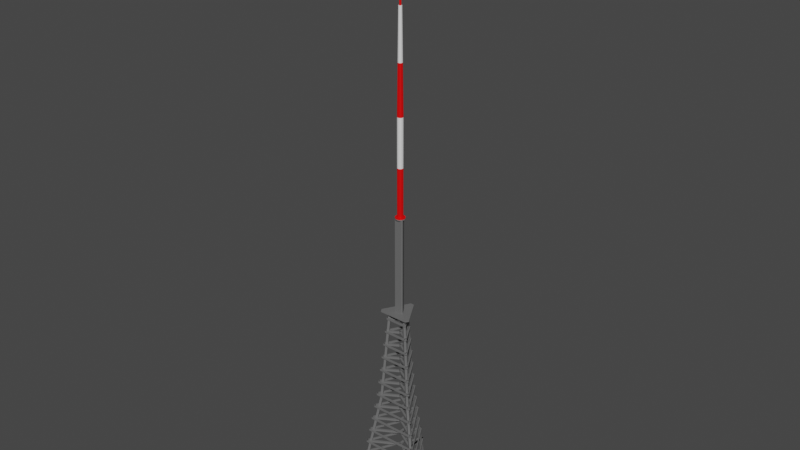 # Source: old_Sender_Valzeina.blend  (saved by Blender 2.81.16; exported with 4.5.12 LTS)
import bpy
from mathutils import Matrix  # noqa: F401  (used for matrix-valued properties, if any)

bpy.ops.wm.read_factory_settings(use_empty=True)
scene = bpy.context.scene
scene.name = 'Scene'

# ---- collections
col_collection = bpy.data.collections.new('Collection'); scene.collection.children.link(col_collection)

# ---- materials (node trees are filled in below, after node groups)
mat_grey = bpy.data.materials.new('grey')
mat_grey.use_transparent_shadow = False
mat_red = bpy.data.materials.new('red')
mat_red.use_transparent_shadow = False
mat_white = bpy.data.materials.new('white')
mat_white.use_transparent_shadow = False

# ---- material node trees
mat_grey.use_nodes = True; mat_grey.node_tree.nodes.clear()
_N = mat_grey.node_tree.nodes; _L = mat_grey.node_tree.links
n0 = _N.new('ShaderNodeOutputMaterial'); n0.name = 'Material Output'; n0.location = (300, 300)
n1 = _N.new('ShaderNodeBsdfPrincipled'); n1.name = 'Principled BSDF'; n1.location = (10, 300)
n1.distribution = 'GGX'
n1.subsurface_method = 'BURLEY'
n1.inputs[0].default_value = (0.1789, 0.1789, 0.1789, 1.0)
n1.inputs[1].default_value = 0.2
n1.inputs[3].default_value = 1.45
n1.inputs[27].default_value = (0.0, 0.0, 0.0, 1.0)
n1.inputs[28].default_value = 1.0
_L.new(n1.outputs[0], n0.inputs[0])
n0.is_active_output = True
mat_red.use_nodes = True; mat_red.node_tree.nodes.clear()
_N = mat_red.node_tree.nodes; _L = mat_red.node_tree.links
n0 = _N.new('ShaderNodeOutputMaterial'); n0.name = 'Material Output'; n0.location = (300, 300)
n1 = _N.new('ShaderNodeBsdfPrincipled'); n1.name = 'Principled BSDF'; n1.location = (10, 300)
n1.distribution = 'GGX'
n1.subsurface_method = 'BURLEY'
n1.inputs[0].default_value = (1.0, 0.0, 0.0, 1.0)
n1.inputs[1].default_value = 0.2
n1.inputs[3].default_value = 1.45
n1.inputs[27].default_value = (0.0, 0.0, 0.0, 1.0)
n1.inputs[28].default_value = 1.0
n2 = _N.new('ShaderNodeBevel'); n2.name = 'Bevel'; n2.location = (-180, -80)
_L.new(n1.outputs[0], n0.inputs[0])
_L.new(n2.outputs[0], n1.inputs[5])
n0.is_active_output = True
mat_white.use_nodes = True; mat_white.node_tree.nodes.clear()
_N = mat_white.node_tree.nodes; _L = mat_white.node_tree.links
n0 = _N.new('ShaderNodeOutputMaterial'); n0.name = 'Material Output'; n0.location = (300, 300)
n1 = _N.new('ShaderNodeBsdfPrincipled'); n1.name = 'Principled BSDF'; n1.location = (10, 300)
n1.distribution = 'GGX'
n1.subsurface_method = 'BURLEY'
n1.inputs[0].default_value = (1.0, 1.0, 1.0, 1.0)
n1.inputs[1].default_value = 0.2
n1.inputs[3].default_value = 1.45
n1.inputs[27].default_value = (0.0, 0.0, 0.0, 1.0)
n1.inputs[28].default_value = 1.0
n2 = _N.new('ShaderNodeBevel'); n2.name = 'Bevel'; n2.location = (-180, -100)
_L.new(n1.outputs[0], n0.inputs[0])
_L.new(n2.outputs[0], n1.inputs[5])
n0.is_active_output = True

# ---- world
world_world = bpy.data.worlds.new('World'); scene.world = world_world
world_world.use_nodes = True; world_world.node_tree.nodes.clear()
_N = world_world.node_tree.nodes; _L = world_world.node_tree.links
n0 = _N.new('ShaderNodeOutputWorld'); n0.name = 'World Output'; n0.location = (300, 300)
n1 = _N.new('ShaderNodeBackground'); n1.name = 'Background'; n1.location = (10, 300)
n1.inputs[0].default_value = (0.05088, 0.05088, 0.05088, 1.0)
_L.new(n1.outputs[0], n0.inputs[0])
n0.is_active_output = True
world_world.color = (0.05088, 0.05088, 0.05088)
world_world.use_sun_shadow = False
world_world.sun_shadow_jitter_overblur = 0.0

# ---- meshes
me_cube = bpy.data.meshes.new('Cube')
me_cube.from_pydata([(6.9, -3.75, -0.5), (6.9, -3.75, 0.5), (6.9, 3.75, -0.5), (6.9, 3.75, 0.5), (8.9, -3.75, -0.5), (8.9, -3.75, 0.5), (8.9, 3.75, -0.5), (8.9, 3.75, 0.5)], [], [(0, 1, 3, 2), (2, 3, 7, 6), (6, 7, 5, 4), (4, 5, 1, 0), (2, 6, 4, 0), (7, 3, 1, 5)])
_uv = me_cube.uv_layers.new(name='UVMap')
_uv.uv.foreach_set('vector', [0.375, 0.0, 0.625, 0.0, 0.625, 0.25, 0.375, 0.25, 0.375, 0.25, 0.625, 0.25, 0.625, 0.5, 0.375, 0.5, 0.375, 0.5, 0.625, 0.5, 0.625, 0.75, 0.375, 0.75, 0.375, 0.75, 0.625, 0.75, 0.625, 1.0, 0.375, 1.0, 0.125, 0.5, 0.375, 0.5, 0.375, 0.75, 0.125, 0.75, 0.625, 0.5, 0.875, 0.5, 0.875, 0.75, 0.625, 0.75])
me_cube.materials.append(mat_grey)
me_cube.use_remesh_fix_poles = True
me_cube.use_remesh_preserve_attributes = False
me_cube.use_mirror_vertex_groups = False
me_cube.update()
me_cube_001 = bpy.data.meshes.new('Cube.001')
me_cube_001.from_pydata([(6.9, -3.75, -0.5), (6.9, -3.75, 0.5), (6.9, 3.75, -0.5), (6.9, 3.75, 0.5), (8.9, -3.75, -0.5), (8.9, -3.75, 0.5), (8.9, 3.75, -0.5), (8.9, 3.75, 0.5)], [], [(0, 1, 3, 2), (2, 3, 7, 6), (6, 7, 5, 4), (4, 5, 1, 0), (2, 6, 4, 0), (7, 3, 1, 5)])
_uv = me_cube_001.uv_layers.new(name='UVMap')
_uv.uv.foreach_set('vector', [0.375, 0.0, 0.625, 0.0, 0.625, 0.25, 0.375, 0.25, 0.375, 0.25, 0.625, 0.25, 0.625, 0.5, 0.375, 0.5, 0.375, 0.5, 0.625, 0.5, 0.625, 0.75, 0.375, 0.75, 0.375, 0.75, 0.625, 0.75, 0.625, 1.0, 0.375, 1.0, 0.125, 0.5, 0.375, 0.5, 0.375, 0.75, 0.125, 0.75, 0.625, 0.5, 0.875, 0.5, 0.875, 0.75, 0.625, 0.75])
me_cube_001.materials.append(mat_grey)
me_cube_001.use_remesh_fix_poles = True
me_cube_001.use_remesh_preserve_attributes = False
me_cube_001.use_mirror_vertex_groups = False
me_cube_001.update()
me_cube_002 = bpy.data.meshes.new('Cube.002')
me_cube_002.from_pydata([(6.9, -3.75, -0.5), (6.9, -3.75, 0.5), (6.9, 3.75, -0.5), (6.9, 3.75, 0.5), (8.9, -3.75, -0.5), (8.9, -3.75, 0.5), (8.9, 3.75, -0.5), (8.9, 3.75, 0.5)], [], [(0, 1, 3, 2), (2, 3, 7, 6), (6, 7, 5, 4), (4, 5, 1, 0), (2, 6, 4, 0), (7, 3, 1, 5)])
_uv = me_cube_002.uv_layers.new(name='UVMap')
_uv.uv.foreach_set('vector', [0.375, 0.0, 0.625, 0.0, 0.625, 0.25, 0.375, 0.25, 0.375, 0.25, 0.625, 0.25, 0.625, 0.5, 0.375, 0.5, 0.375, 0.5, 0.625, 0.5, 0.625, 0.75, 0.375, 0.75, 0.375, 0.75, 0.625, 0.75, 0.625, 1.0, 0.375, 1.0, 0.125, 0.5, 0.375, 0.5, 0.375, 0.75, 0.125, 0.75, 0.625, 0.5, 0.875, 0.5, 0.875, 0.75, 0.625, 0.75])
me_cube_002.materials.append(mat_grey)
me_cube_002.use_remesh_fix_poles = True
me_cube_002.use_remesh_preserve_attributes = False
me_cube_002.use_mirror_vertex_groups = False
me_cube_002.update()
me_cylinder = bpy.data.meshes.new('Cylinder')
me_cylinder.from_pydata([(6.029e-07, 0.75, 363.7), (0.375, 0.6495, 363.7), (0.6495, 0.375, 363.7), (0.75, -1.239e-06, 363.7), (0.6495, -0.375, 363.7), (0.375, -0.6495, 363.7), (7.162e-07, -0.75, 363.7), (-0.375, -0.6495, 363.7), (-0.6495, -0.375, 363.7), (-0.75, -1.554e-06, 363.7), (-0.6495, 0.375, 363.7), (-0.375, 0.6495, 363.7), (6.029e-07, 0.75, 422.5), (0.375, 0.6495, 422.5), (0.6495, 0.375, 422.5), (0.75, -1.239e-06, 422.5), (0.6495, -0.375, 422.5), (0.375, -0.6495, 422.5), (7.162e-07, -0.75, 422.5), (-0.375, -0.6495, 422.5), (-0.6495, -0.375, 422.5), (-0.75, -1.554e-06, 422.5), (-0.6495, 0.375, 422.5), (-0.375, 0.6495, 422.5)], [], [(11, 23, 12, 0), (10, 22, 23, 11), (9, 21, 22, 10), (8, 20, 21, 9), (7, 19, 20, 8), (6, 18, 19, 7), (5, 17, 18, 6), (4, 16, 17, 5), (3, 15, 16, 4), (2, 14, 15, 3), (1, 13, 14, 2), (0, 12, 13, 1)])
_uv = me_cylinder.uv_layers.new(name='UVMap')
_uv.uv.foreach_set('vector', [0.08333, 0.5, 0.08333, 0.75, 7.451e-08, 0.75, 7.451e-08, 0.5, 0.1667, 0.5, 0.1667, 0.75, 0.08333, 0.75, 0.08333, 0.5, 0.25, 0.5, 0.25, 0.75, 0.1667, 0.75, 0.1667, 0.5, 0.3333, 0.5, 0.3333, 0.75, 0.25, 0.75, 0.25, 0.5, 0.4167, 0.5, 0.4167, 0.75, 0.3333, 0.75, 0.3333, 0.5, 0.5, 0.5, 0.5, 0.75, 0.4167, 0.75, 0.4167, 0.5, 0.5833, 0.5, 0.5833, 0.75, 0.5, 0.75, 0.5, 0.5, 0.6667, 0.5, 0.6667, 0.75, 0.5833, 0.75, 0.5833, 0.5, 0.75, 0.5, 0.75, 0.75, 0.6667, 0.75, 0.6667, 0.5, 0.8333, 0.5, 0.8333, 0.75, 0.75, 0.75, 0.75, 0.5, 0.9167, 0.5, 0.9167, 0.75, 0.8333, 0.75, 0.8333, 0.5, 1.0, 0.5, 1.0, 0.75, 0.9167, 0.75, 0.9167, 0.5])
me_cylinder.materials.append(mat_red)
me_cylinder.use_remesh_fix_poles = True
me_cylinder.use_remesh_preserve_attributes = False
me_cylinder.use_mirror_vertex_groups = False
me_cylinder.update()
me_cube_013 = bpy.data.meshes.new('Cube.013')
me_cube_013.from_pydata([(-1.25, 30.96, -0.1565), (-1.25, 30.96, 1.844), (-1.25, 32.96, -0.1565), (-1.25, 32.96, 1.844), (0.75, 30.96, -0.1565), (0.75, 30.96, 1.844), (0.75, 32.96, -0.1565), (0.75, 32.96, 1.844), (-1.25, 31.96, 1.844), (-0.25, 32.96, 1.844), (0.75, 31.96, 1.844), (-0.25, 30.96, 1.844), (-26.81, -16.65, 0.07088), (-12.03, 8.434, 1.951), (-28.5, -17.53, 0.08463), (-13.72, 7.554, 1.965), (-27.81, -14.95, 0.06278), (-13.03, 10.13, 1.943), (-29.5, -15.83, 0.07653), (-14.72, 9.251, 1.957), (-12.87, 7.994, 1.958), (-14.22, 8.402, 1.961), (-13.87, 9.691, 1.95), (-12.53, 9.283, 1.947), (28.06, -14.53, 0.06075), (13.28, 10.56, 1.941), (29.75, -15.41, 0.0745), (14.97, 9.675, 1.955), (27.06, -16.23, 0.06886), (12.28, 8.858, 1.949), (28.75, -17.11, 0.08261), (13.97, 7.978, 1.963), (14.12, 10.12, 1.948), (14.47, 8.827, 1.959), (13.12, 8.418, 1.956), (12.78, 9.707, 1.945)], [], [(0, 1, 8, 3, 2), (2, 3, 9, 7, 6), (6, 7, 10, 5, 4), (4, 5, 11, 1, 0), (2, 6, 4, 0), (12, 13, 20, 15, 14), (14, 15, 21, 19, 18), (18, 19, 22, 17, 16), (16, 17, 23, 13, 12), (14, 18, 16, 12), (24, 25, 32, 27, 26), (26, 27, 33, 31, 30), (30, 31, 34, 29, 28), (28, 29, 35, 25, 24), (26, 30, 28, 24)])
_uv = me_cube_013.uv_layers.new(name='UVMap')
_uv.uv.foreach_set('vector', [0.375, 0.0, 0.625, 0.0, 0.625, 0.125, 0.625, 0.25, 0.375, 0.25, 0.375, 0.25, 0.625, 0.25, 0.625, 0.375, 0.625, 0.5, 0.375, 0.5, 0.375, 0.5, 0.625, 0.5, 0.625, 0.625, 0.625, 0.75, 0.375, 0.75, 0.375, 0.75, 0.625, 0.75, 0.625, 0.875, 0.625, 1.0, 0.375, 1.0, 0.125, 0.5, 0.375, 0.5, 0.375, 0.75, 0.125, 0.75, 0.375, 0.0, 0.625, 0.0, 0.625, 0.125, 0.625, 0.25, 0.375, 0.25, 0.375, 0.25, 0.625, 0.25, 0.625, 0.375, 0.625, 0.5, 0.375, 0.5, 0.375, 0.5, 0.625, 0.5, 0.625, 0.625, 0.625, 0.75, 0.375, 0.75, 0.375, 0.75, 0.625, 0.75, 0.625, 0.875, 0.625, 1.0, 0.375, 1.0, 0.125, 0.5, 0.375, 0.5, 0.375, 0.75, 0.125, 0.75, 0.375, 0.0, 0.625, 0.0, 0.625, 0.125, 0.625, 0.25, 0.375, 0.25, 0.375, 0.25, 0.625, 0.25, 0.625, 0.375, 0.625, 0.5, 0.375, 0.5, 0.375, 0.5, 0.625, 0.5, 0.625, 0.625, 0.625, 0.75, 0.375, 0.75, 0.375, 0.75, 0.625, 0.75, 0.625, 0.875, 0.625, 1.0, 0.375, 1.0, 0.125, 0.5, 0.375, 0.5, 0.375, 0.75, 0.125, 0.75])
me_cube_013.materials.append(mat_grey)
me_cube_013.use_remesh_fix_poles = True
me_cube_013.use_remesh_preserve_attributes = False
me_cube_013.use_mirror_vertex_groups = False
me_cube_013.update()
me_cube_014 = bpy.data.meshes.new('Cube.014')
me_cube_014.from_pydata([(-1.25, 30.56, 1.847), (-1.0, 39.61, 3.794), (-1.25, 32.56, 1.847), (-1.0, 41.59, 3.787), (0.75, 30.56, 1.847), (1.0, 39.61, 3.794), (0.75, 32.56, 1.847), (1.0, 41.59, 3.787), (-1.0, 40.6, 3.791), (1.267e-06, 41.59, 3.787), (1.0, 40.6, 3.791), (1.267e-06, 39.61, 3.794), (1.267e-06, 40.6, 3.791), (-12.03, 8.003, 1.952), (-5.812, 28.03, 3.848), (-13.72, 7.12, 1.966), (-7.552, 27.06, 3.854), (-13.03, 9.702, 1.944), (-6.812, 29.73, 3.84), (-14.72, 8.819, 1.958), (-8.552, 28.76, 3.846), (-6.682, 27.55, 3.851), (-8.052, 27.91, 3.85), (-7.682, 29.25, 3.843), (-6.312, 28.88, 3.844), (-7.182, 28.4, 3.847), (13.28, 10.13, 1.942), (6.812, 29.73, 3.84), (14.97, 9.244, 1.956), (8.552, 28.76, 3.846), (12.28, 8.428, 1.95), (5.812, 28.03, 3.848), (13.97, 7.545, 1.964), (7.552, 27.06, 3.854), (7.682, 29.25, 3.843), (8.052, 27.91, 3.85), (6.682, 27.55, 3.851), (6.312, 28.88, 3.844), (7.182, 28.4, 3.847)], [], [(0, 1, 8, 3, 2), (2, 3, 9, 7, 6), (6, 7, 10, 5, 4), (4, 5, 11, 1, 0), (12, 8, 1, 11), (10, 12, 11, 5), (7, 9, 12, 10), (9, 3, 8, 12), (13, 14, 21, 16, 15), (15, 16, 22, 20, 19), (19, 20, 23, 18, 17), (17, 18, 24, 14, 13), (25, 21, 14, 24), (23, 25, 24, 18), (20, 22, 25, 23), (22, 16, 21, 25), (26, 27, 34, 29, 28), (28, 29, 35, 33, 32), (32, 33, 36, 31, 30), (30, 31, 37, 27, 26), (38, 34, 27, 37), (36, 38, 37, 31), (33, 35, 38, 36), (35, 29, 34, 38)])
_uv = me_cube_014.uv_layers.new(name='UVMap')
_uv.uv.foreach_set('vector', [0.375, 0.0, 0.625, 0.0, 0.625, 0.125, 0.625, 0.25, 0.375, 0.25, 0.375, 0.25, 0.625, 0.25, 0.625, 0.375, 0.625, 0.5, 0.375, 0.5, 0.375, 0.5, 0.625, 0.5, 0.625, 0.625, 0.625, 0.75, 0.375, 0.75, 0.375, 0.75, 0.625, 0.75, 0.625, 0.875, 0.625, 1.0, 0.375, 1.0, 0.75, 0.625, 0.875, 0.625, 0.875, 0.75, 0.75, 0.75, 0.625, 0.625, 0.75, 0.625, 0.75, 0.75, 0.625, 0.75, 0.625, 0.5, 0.75, 0.5, 0.75, 0.625, 0.625, 0.625, 0.75, 0.5, 0.875, 0.5, 0.875, 0.625, 0.75, 0.625, 0.375, 0.0, 0.625, 0.0, 0.625, 0.125, 0.625, 0.25, 0.375, 0.25, 0.375, 0.25, 0.625, 0.25, 0.625, 0.375, 0.625, 0.5, 0.375, 0.5, 0.375, 0.5, 0.625, 0.5, 0.625, 0.625, 0.625, 0.75, 0.375, 0.75, 0.375, 0.75, 0.625, 0.75, 0.625, 0.875, 0.625, 1.0, 0.375, 1.0, 0.75, 0.625, 0.875, 0.625, 0.875, 0.75, 0.75, 0.75, 0.625, 0.625, 0.75, 0.625, 0.75, 0.75, 0.625, 0.75, 0.625, 0.5, 0.75, 0.5, 0.75, 0.625, 0.625, 0.625, 0.75, 0.5, 0.875, 0.5, 0.875, 0.625, 0.75, 0.625, 0.375, 0.0, 0.625, 0.0, 0.625, 0.125, 0.625, 0.25, 0.375, 0.25, 0.375, 0.25, 0.625, 0.25, 0.625, 0.375, 0.625, 0.5, 0.375, 0.5, 0.375, 0.5, 0.625, 0.5, 0.625, 0.625, 0.625, 0.75, 0.375, 0.75, 0.375, 0.75, 0.625, 0.75, 0.625, 0.875, 0.625, 1.0, 0.375, 1.0, 0.75, 0.625, 0.875, 0.625, 0.875, 0.75, 0.75, 0.75, 0.625, 0.625, 0.75, 0.625, 0.75, 0.75, 0.625, 0.75, 0.625, 0.5, 0.75, 0.5, 0.75, 0.625, 0.625, 0.625, 0.75, 0.5, 0.875, 0.5, 0.875, 0.625, 0.75, 0.625])
me_cube_014.materials.append(mat_grey)
me_cube_014.use_remesh_fix_poles = True
me_cube_014.use_remesh_preserve_attributes = False
me_cube_014.use_mirror_vertex_groups = False
me_cube_014.update()
me_cube_016 = bpy.data.meshes.new('Cube.016')
me_cube_016.from_pydata([(-1.0, 0.0, 26.62), (-1.0, 0.0, 28.62), (-0.9739, 2.165, 26.62), (-0.9739, 2.165, 28.62), (1.0, 0.0, 26.62), (1.0, 0.0, 28.62), (1.026, 2.165, 26.62), (1.026, 2.165, 28.62), (0.5, 0.0502, 26.62), (0.5, 0.0502, 28.62), (32.84, -1.034, 26.62), (32.84, -1.034, 28.62), (-0.5, -0.0502, 26.62), (-0.5, -0.0502, 28.62), (31.84, -1.134, 26.62), (31.84, -1.134, 28.62), (0.5, -0.0502, 26.62), (0.5, -0.0502, 28.62), (-31.86, -1.132, 26.62), (-31.86, -1.132, 28.62), (-0.5, 0.0502, 26.62), (-0.5, 0.0502, 28.62), (-32.86, -1.031, 26.62), (-32.86, -1.031, 28.62), (-1.0, 0.0, 41.62), (-1.0, 0.0, 43.62), (-0.9739, 2.006, 41.62), (-0.9739, 2.006, 43.62), (1.0, 0.0, 41.62), (1.0, 0.0, 43.62), (1.026, 2.006, 41.62), (1.026, 2.006, 43.62), (0.5, -0.0502, 41.62), (0.5, -0.0502, 43.62), (-29.48, -1.052, 41.62), (-29.48, -1.052, 43.62), (-0.5, 0.0502, 41.62), (-0.5, 0.0502, 43.62), (-30.48, -0.9515, 41.62), (-30.48, -0.9515, 43.62), (-1.0, 0.0, 56.62), (-1.0, 0.0, 58.62), (-0.9739, 1.847, 56.62), (-0.9739, 1.847, 58.62), (1.0, 0.0, 56.62), (1.0, 0.0, 58.62), (1.026, 1.847, 56.62), (1.026, 1.847, 58.62), (0.5, -0.0502, 56.62), (0.5, -0.0502, 58.62), (-27.1, -0.9722, 56.62), (-27.1, -0.9722, 58.62), (-0.5, 0.0502, 56.62), (-0.5, 0.0502, 58.62), (-28.1, -0.8718, 56.62), (-28.1, -0.8718, 58.62), (-1.0, 0.0, 71.62), (-1.0, 0.0, 73.62), (-0.9739, 1.687, 71.62), (-0.9739, 1.687, 73.62), (1.0, 0.0, 71.62), (1.0, 0.0, 73.62), (1.026, 1.687, 71.62), (1.026, 1.687, 73.62), (0.5, -0.0502, 71.62), (0.5, -0.0502, 73.62), (-24.72, -0.8925, 71.62), (-24.72, -0.8925, 73.62), (-0.5, 0.0502, 71.62), (-0.5, 0.0502, 73.62), (-25.72, -0.792, 71.62), (-25.72, -0.792, 73.62), (-1.0, 0.0, 86.62), (-1.0, 0.0, 88.62), (-0.9739, 1.528, 86.62), (-0.9739, 1.528, 88.62), (1.0, 0.0, 86.62), (1.0, 0.0, 88.62), (1.026, 1.528, 86.62), (1.026, 1.528, 88.62), (0.5, -0.0502, 86.62), (0.5, -0.0502, 88.62), (-22.34, -0.8127, 86.62), (-22.34, -0.8127, 88.62), (-0.5, 0.0502, 86.62), (-0.5, 0.0502, 88.62), (-23.34, -0.7123, 86.62), (-23.34, -0.7123, 88.62), (-1.0, 0.0, 101.6), (-1.0, 0.0, 103.6), (-0.9739, 1.368, 101.6), (-0.9739, 1.368, 103.6), (1.0, 0.0, 101.6), (1.0, 0.0, 103.6), (1.026, 1.368, 101.6), (1.026, 1.368, 103.6), (0.5, -0.0502, 101.6), (0.5, -0.0502, 103.6), (-19.95, -0.733, 101.6), (-19.95, -0.733, 103.6), (-0.5, 0.0502, 101.6), (-0.5, 0.0502, 103.6), (-20.95, -0.6326, 101.6), (-20.95, -0.6326, 103.6), (0.5, 0.0502, 41.62), (0.5, 0.0502, 43.62), (30.45, -0.9541, 41.62), (30.45, -0.9541, 43.62), (-0.5, -0.0502, 41.62), (-0.5, -0.0502, 43.62), (29.45, -1.054, 41.62), (29.45, -1.054, 43.62), (0.5, 0.0502, 56.62), (0.5, 0.0502, 58.62), (28.07, -0.8744, 56.62), (28.07, -0.8744, 58.62), (-0.5, -0.0502, 56.62), (-0.5, -0.0502, 58.62), (27.07, -0.9748, 56.62), (27.07, -0.9748, 58.62), (0.5, 0.0502, 71.62), (0.5, 0.0502, 73.62), (25.69, -0.7947, 71.62), (25.69, -0.7947, 73.62), (-0.5, -0.0502, 71.62), (-0.5, -0.0502, 73.62), (24.69, -0.8951, 71.62), (24.69, -0.8951, 73.62), (0.5, 0.0502, 86.62), (0.5, 0.0502, 88.62), (23.31, -0.715, 86.62), (23.31, -0.715, 88.62), (-0.5, -0.0502, 86.62), (-0.5, -0.0502, 88.62), (22.31, -0.8154, 86.62), (22.31, -0.8154, 88.62), (0.5, 0.0502, 101.6), (0.5, 0.0502, 103.6), (20.93, -0.6352, 101.6), (20.93, -0.6352, 103.6), (-0.5, -0.0502, 101.6), (-0.5, -0.0502, 103.6), (19.93, -0.7357, 101.6), (19.93, -0.7357, 103.6), (-1.0, 0.0, 116.6), (-1.0, 0.0, 118.6), (-0.9739, 1.267, 116.6), (-0.9739, 1.267, 118.6), (1.0, 0.0, 116.6), (1.0, 0.0, 118.6), (1.026, 1.267, 116.6), (1.026, 1.267, 118.6), (0.5, -0.0502, 116.6), (0.5, -0.0502, 118.6), (-18.44, -0.6823, 116.6), (-18.44, -0.6823, 118.6), (-0.5, 0.0502, 116.6), (-0.5, 0.0502, 118.6), (-19.44, -0.5819, 116.6), (-19.44, -0.5819, 118.6), (-1.0, 0.0, 131.6), (-1.0, 0.0, 133.6), (-0.9739, 1.165, 131.6), (-0.9739, 1.165, 133.6), (1.0, 0.0, 131.6), (1.0, 0.0, 133.6), (1.026, 1.165, 131.6), (1.026, 1.165, 133.6), (0.5, -0.0502, 131.6), (0.5, -0.0502, 133.6), (-16.92, -0.6316, 131.6), (-16.92, -0.6316, 133.6), (-0.5, 0.0502, 131.6), (-0.5, 0.0502, 133.6), (-17.92, -0.5312, 131.6), (-17.92, -0.5312, 133.6), (-1.0, 0.0, 146.6), (-1.0, 0.0, 148.6), (-0.9739, 1.064, 146.6), (-0.9739, 1.064, 148.6), (1.0, 0.0, 146.6), (1.0, 0.0, 148.6), (1.026, 1.064, 146.6), (1.026, 1.064, 148.6), (0.5, -0.0502, 146.6), (0.5, -0.0502, 148.6), (-15.41, -0.5809, 146.6), (-15.41, -0.5809, 148.6), (-0.5, 0.0502, 146.6), (-0.5, 0.0502, 148.6), (-16.41, -0.4805, 146.6), (-16.41, -0.4805, 148.6), (-1.0, 0.0, 161.6), (-1.0, 0.0, 163.6), (-0.9739, 0.9625, 161.6), (-0.9739, 0.9625, 163.6), (1.0, 0.0, 161.6), (1.0, 0.0, 163.6), (1.026, 0.9625, 161.6), (1.026, 0.9625, 163.6), (0.5, -0.0502, 161.6), (0.5, -0.0502, 163.6), (-13.89, -0.5301, 161.6), (-13.89, -0.5301, 163.6), (-0.5, 0.0502, 161.6), (-0.5, 0.0502, 163.6), (-14.89, -0.4297, 161.6), (-14.89, -0.4297, 163.6), (-1.0, 0.0, 176.6), (-1.0, 0.0, 178.6), (-0.9739, 0.861, 176.6), (-0.9739, 0.861, 178.6), (1.0, 0.0, 176.6), (1.0, 0.0, 178.6), (1.026, 0.861, 176.6), (1.026, 0.861, 178.6), (0.5, -0.0502, 176.6), (0.5, -0.0502, 178.6), (-12.38, -0.4794, 176.6), (-12.38, -0.4794, 178.6), (-0.5, 0.0502, 176.6), (-0.5, 0.0502, 178.6), (-13.38, -0.379, 176.6), (-13.38, -0.379, 178.6), (-1.0, 0.0, 191.6), (-1.0, 0.0, 193.6), (-0.9739, 0.7596, 191.6), (-0.9739, 0.7596, 193.6), (1.0, 0.0, 191.6), (1.0, 0.0, 193.6), (1.026, 0.7596, 191.6), (1.026, 0.7596, 193.6), (0.5, -0.0502, 191.6), (0.5, -0.0502, 193.6), (-10.86, -0.4287, 191.6), (-10.86, -0.4287, 193.6), (-0.5, 0.0502, 191.6), (-0.5, 0.0502, 193.6), (-11.86, -0.3283, 191.6), (-11.86, -0.3283, 193.6), (0.5, 0.0502, 116.6), (0.5, 0.0502, 118.6), (19.41, -0.5845, 116.6), (19.41, -0.5845, 118.6), (-0.5, -0.0502, 116.6), (-0.5, -0.0502, 118.6), (18.41, -0.6849, 116.6), (18.41, -0.6849, 118.6), (0.5, 0.0502, 131.6), (0.5, 0.0502, 133.6), (17.9, -0.5338, 131.6), (17.9, -0.5338, 133.6), (-0.5, -0.0502, 131.6), (-0.5, -0.0502, 133.6), (16.9, -0.6342, 131.6), (16.9, -0.6342, 133.6), (0.5, 0.0502, 146.6), (0.5, 0.0502, 148.6), (16.38, -0.4831, 146.6), (16.38, -0.4831, 148.6), (-0.5, -0.0502, 146.6), (-0.5, -0.0502, 148.6), (15.38, -0.5835, 146.6), (15.38, -0.5835, 148.6), (0.5, 0.0502, 161.6), (0.5, 0.0502, 163.6), (14.87, -0.4323, 161.6), (14.87, -0.4323, 163.6), (-0.5, -0.0502, 161.6), (-0.5, -0.0502, 163.6), (13.87, -0.5328, 161.6), (13.87, -0.5328, 163.6), (0.5, 0.0502, 176.6), (0.5, 0.0502, 178.6), (13.35, -0.3816, 176.6), (13.35, -0.3816, 178.6), (-0.5, -0.0502, 176.6), (-0.5, -0.0502, 178.6), (12.35, -0.482, 176.6), (12.35, -0.482, 178.6), (0.5, 0.0502, 191.6), (0.5, 0.0502, 193.6), (11.83, -0.3309, 191.6), (11.83, -0.3309, 193.6), (-0.5, -0.0502, 191.6), (-0.5, -0.0502, 193.6), (10.83, -0.4313, 191.6), (10.83, -0.4313, 193.6)], [], [(0, 1, 3, 2), (2, 3, 7, 6), (6, 7, 5, 4), (4, 5, 1, 0), (2, 6, 4, 0), (7, 3, 1, 5), (8, 9, 11, 10), (10, 11, 15, 14), (14, 15, 13, 12), (12, 13, 9, 8), (10, 14, 12, 8), (15, 11, 9, 13), (16, 17, 19, 18), (18, 19, 23, 22), (22, 23, 21, 20), (20, 21, 17, 16), (18, 22, 20, 16), (23, 19, 17, 21), (24, 25, 27, 26), (26, 27, 31, 30), (30, 31, 29, 28), (28, 29, 25, 24), (26, 30, 28, 24), (31, 27, 25, 29), (32, 33, 35, 34), (34, 35, 39, 38), (38, 39, 37, 36), (36, 37, 33, 32), (34, 38, 36, 32), (39, 35, 33, 37), (40, 41, 43, 42), (42, 43, 47, 46), (46, 47, 45, 44), (44, 45, 41, 40), (42, 46, 44, 40), (47, 43, 41, 45), (48, 49, 51, 50), (50, 51, 55, 54), (54, 55, 53, 52), (52, 53, 49, 48), (50, 54, 52, 48), (55, 51, 49, 53), (56, 57, 59, 58), (58, 59, 63, 62), (62, 63, 61, 60), (60, 61, 57, 56), (58, 62, 60, 56), (63, 59, 57, 61), (64, 65, 67, 66), (66, 67, 71, 70), (70, 71, 69, 68), (68, 69, 65, 64), (66, 70, 68, 64), (71, 67, 65, 69), (72, 73, 75, 74), (74, 75, 79, 78), (78, 79, 77, 76), (76, 77, 73, 72), (74, 78, 76, 72), (79, 75, 73, 77), (80, 81, 83, 82), (82, 83, 87, 86), (86, 87, 85, 84), (84, 85, 81, 80), (82, 86, 84, 80), (87, 83, 81, 85), (88, 89, 91, 90), (90, 91, 95, 94), (94, 95, 93, 92), (92, 93, 89, 88), (90, 94, 92, 88), (95, 91, 89, 93), (96, 97, 99, 98), (98, 99, 103, 102), (102, 103, 101, 100), (100, 101, 97, 96), (98, 102, 100, 96), (103, 99, 97, 101), (104, 105, 107, 106), (106, 107, 111, 110), (110, 111, 109, 108), (108, 109, 105, 104), (106, 110, 108, 104), (111, 107, 105, 109), (112, 113, 115, 114), (114, 115, 119, 118), (118, 119, 117, 116), (116, 117, 113, 112), (114, 118, 116, 112), (119, 115, 113, 117), (120, 121, 123, 122), (122, 123, 127, 126), (126, 127, 125, 124), (124, 125, 121, 120), (122, 126, 124, 120), (127, 123, 121, 125), (128, 129, 131, 130), (130, 131, 135, 134), (134, 135, 133, 132), (132, 133, 129, 128), (130, 134, 132, 128), (135, 131, 129, 133), (136, 137, 139, 138), (138, 139, 143, 142), (142, 143, 141, 140), (140, 141, 137, 136), (138, 142, 140, 136), (143, 139, 137, 141), (144, 145, 147, 146), (146, 147, 151, 150), (150, 151, 149, 148), (148, 149, 145, 144), (146, 150, 148, 144), (151, 147, 145, 149), (152, 153, 155, 154), (154, 155, 159, 158), (158, 159, 157, 156), (156, 157, 153, 152), (154, 158, 156, 152), (159, 155, 153, 157), (160, 161, 163, 162), (162, 163, 167, 166), (166, 167, 165, 164), (164, 165, 161, 160), (162, 166, 164, 160), (167, 163, 161, 165), (168, 169, 171, 170), (170, 171, 175, 174), (174, 175, 173, 172), (172, 173, 169, 168), (170, 174, 172, 168), (175, 171, 169, 173), (176, 177, 179, 178), (178, 179, 183, 182), (182, 183, 181, 180), (180, 181, 177, 176), (178, 182, 180, 176), (183, 179, 177, 181), (184, 185, 187, 186), (186, 187, 191, 190), (190, 191, 189, 188), (188, 189, 185, 184), (186, 190, 188, 184), (191, 187, 185, 189), (192, 193, 195, 194), (194, 195, 199, 198), (198, 199, 197, 196), (196, 197, 193, 192), (194, 198, 196, 192), (199, 195, 193, 197), (200, 201, 203, 202), (202, 203, 207, 206), (206, 207, 205, 204), (204, 205, 201, 200), (202, 206, 204, 200), (207, 203, 201, 205), (208, 209, 211, 210), (210, 211, 215, 214), (214, 215, 213, 212), (212, 213, 209, 208), (210, 214, 212, 208), (215, 211, 209, 213), (216, 217, 219, 218), (218, 219, 223, 222), (222, 223, 221, 220), (220, 221, 217, 216), (218, 222, 220, 216), (223, 219, 217, 221), (224, 225, 227, 226), (226, 227, 231, 230), (230, 231, 229, 228), (228, 229, 225, 224), (226, 230, 228, 224), (231, 227, 225, 229), (232, 233, 235, 234), (234, 235, 239, 238), (238, 239, 237, 236), (236, 237, 233, 232), (234, 238, 236, 232), (239, 235, 233, 237), (240, 241, 243, 242), (242, 243, 247, 246), (246, 247, 245, 244), (244, 245, 241, 240), (242, 246, 244, 240), (247, 243, 241, 245), (248, 249, 251, 250), (250, 251, 255, 254), (254, 255, 253, 252), (252, 253, 249, 248), (250, 254, 252, 248), (255, 251, 249, 253), (256, 257, 259, 258), (258, 259, 263, 262), (262, 263, 261, 260), (260, 261, 257, 256), (258, 262, 260, 256), (263, 259, 257, 261), (264, 265, 267, 266), (266, 267, 271, 270), (270, 271, 269, 268), (268, 269, 265, 264), (266, 270, 268, 264), (271, 267, 265, 269), (272, 273, 275, 274), (274, 275, 279, 278), (278, 279, 277, 276), (276, 277, 273, 272), (274, 278, 276, 272), (279, 275, 273, 277), (280, 281, 283, 282), (282, 283, 287, 286), (286, 287, 285, 284), (284, 285, 281, 280), (282, 286, 284, 280), (287, 283, 281, 285)])
_uv = me_cube_016.uv_layers.new(name='UVMap')
_uv.uv.foreach_set('vector', [0.375, 0.0, 0.625, 0.0, 0.625, 0.25, 0.375, 0.25, 0.375, 0.25, 0.625, 0.25, 0.625, 0.5, 0.375, 0.5, 0.375, 0.5, 0.625, 0.5, 0.625, 0.75, 0.375, 0.75, 0.375, 0.75, 0.625, 0.75, 0.625, 1.0, 0.375, 1.0, 0.125, 0.5, 0.375, 0.5, 0.375, 0.75, 0.125, 0.75, 0.625, 0.5, 0.875, 0.5, 0.875, 0.75, 0.625, 0.75, 0.375, 0.0, 0.625, 0.0, 0.625, 0.25, 0.375, 0.25, 0.375, 0.25, 0.625, 0.25, 0.625, 0.5, 0.375, 0.5, 0.375, 0.5, 0.625, 0.5, 0.625, 0.75, 0.375, 0.75, 0.375, 0.75, 0.625, 0.75, 0.625, 1.0, 0.375, 1.0, 0.125, 0.5, 0.375, 0.5, 0.375, 0.75, 0.125, 0.75, 0.625, 0.5, 0.875, 0.5, 0.875, 0.75, 0.625, 0.75, 0.375, 0.0, 0.625, 0.0, 0.625, 0.25, 0.375, 0.25, 0.375, 0.25, 0.625, 0.25, 0.625, 0.5, 0.375, 0.5, 0.375, 0.5, 0.625, 0.5, 0.625, 0.75, 0.375, 0.75, 0.375, 0.75, 0.625, 0.75, 0.625, 1.0, 0.375, 1.0, 0.125, 0.5, 0.375, 0.5, 0.375, 0.75, 0.125, 0.75, 0.625, 0.5, 0.875, 0.5, 0.875, 0.75, 0.625, 0.75, 0.375, 0.0, 0.625, 0.0, 0.625, 0.25, 0.375, 0.25, 0.375, 0.25, 0.625, 0.25, 0.625, 0.5, 0.375, 0.5, 0.375, 0.5, 0.625, 0.5, 0.625, 0.75, 0.375, 0.75, 0.375, 0.75, 0.625, 0.75, 0.625, 1.0, 0.375, 1.0, 0.125, 0.5, 0.375, 0.5, 0.375, 0.75, 0.125, 0.75, 0.625, 0.5, 0.875, 0.5, 0.875, 0.75, 0.625, 0.75, 0.375, 0.0, 0.625, 0.0, 0.625, 0.25, 0.375, 0.25, 0.375, 0.25, 0.625, 0.25, 0.625, 0.5, 0.375, 0.5, 0.375, 0.5, 0.625, 0.5, 0.625, 0.75, 0.375, 0.75, 0.375, 0.75, 0.625, 0.75, 0.625, 1.0, 0.375, 1.0, 0.125, 0.5, 0.375, 0.5, 0.375, 0.75, 0.125, 0.75, 0.625, 0.5, 0.875, 0.5, 0.875, 0.75, 0.625, 0.75, 0.375, 0.0, 0.625, 0.0, 0.625, 0.25, 0.375, 0.25, 0.375, 0.25, 0.625, 0.25, 0.625, 0.5, 0.375, 0.5, 0.375, 0.5, 0.625, 0.5, 0.625, 0.75, 0.375, 0.75, 0.375, 0.75, 0.625, 0.75, 0.625, 1.0, 0.375, 1.0, 0.125, 0.5, 0.375, 0.5, 0.375, 0.75, 0.125, 0.75, 0.625, 0.5, 0.875, 0.5, 0.875, 0.75, 0.625, 0.75, 0.375, 0.0, 0.625, 0.0, 0.625, 0.25, 0.375, 0.25, 0.375, 0.25, 0.625, 0.25, 0.625, 0.5, 0.375, 0.5, 0.375, 0.5, 0.625, 0.5, 0.625, 0.75, 0.375, 0.75, 0.375, 0.75, 0.625, 0.75, 0.625, 1.0, 0.375, 1.0, 0.125, 0.5, 0.375, 0.5, 0.375, 0.75, 0.125, 0.75, 0.625, 0.5, 0.875, 0.5, 0.875, 0.75, 0.625, 0.75, 0.375, 0.0, 0.625, 0.0, 0.625, 0.25, 0.375, 0.25, 0.375, 0.25, 0.625, 0.25, 0.625, 0.5, 0.375, 0.5, 0.375, 0.5, 0.625, 0.5, 0.625, 0.75, 0.375, 0.75, 0.375, 0.75, 0.625, 0.75, 0.625, 1.0, 0.375, 1.0, 0.125, 0.5, 0.375, 0.5, 0.375, 0.75, 0.125, 0.75, 0.625, 0.5, 0.875, 0.5, 0.875, 0.75, 0.625, 0.75, 0.375, 0.0, 0.625, 0.0, 0.625, 0.25, 0.375, 0.25, 0.375, 0.25, 0.625, 0.25, 0.625, 0.5, 0.375, 0.5, 0.375, 0.5, 0.625, 0.5, 0.625, 0.75, 0.375, 0.75, 0.375, 0.75, 0.625, 0.75, 0.625, 1.0, 0.375, 1.0, 0.125, 0.5, 0.375, 0.5, 0.375, 0.75, 0.125, 0.75, 0.625, 0.5, 0.875, 0.5, 0.875, 0.75, 0.625, 0.75, 0.375, 0.0, 0.625, 0.0, 0.625, 0.25, 0.375, 0.25, 0.375, 0.25, 0.625, 0.25, 0.625, 0.5, 0.375, 0.5, 0.375, 0.5, 0.625, 0.5, 0.625, 0.75, 0.375, 0.75, 0.375, 0.75, 0.625, 0.75, 0.625, 1.0, 0.375, 1.0, 0.125, 0.5, 0.375, 0.5, 0.375, 0.75, 0.125, 0.75, 0.625, 0.5, 0.875, 0.5, 0.875, 0.75, 0.625, 0.75, 0.375, 0.0, 0.625, 0.0, 0.625, 0.25, 0.375, 0.25, 0.375, 0.25, 0.625, 0.25, 0.625, 0.5, 0.375, 0.5, 0.375, 0.5, 0.625, 0.5, 0.625, 0.75, 0.375, 0.75, 0.375, 0.75, 0.625, 0.75, 0.625, 1.0, 0.375, 1.0, 0.125, 0.5, 0.375, 0.5, 0.375, 0.75, 0.125, 0.75, 0.625, 0.5, 0.875, 0.5, 0.875, 0.75, 0.625, 0.75, 0.375, 0.0, 0.625, 0.0, 0.625, 0.25, 0.375, 0.25, 0.375, 0.25, 0.625, 0.25, 0.625, 0.5, 0.375, 0.5, 0.375, 0.5, 0.625, 0.5, 0.625, 0.75, 0.375, 0.75, 0.375, 0.75, 0.625, 0.75, 0.625, 1.0, 0.375, 1.0, 0.125, 0.5, 0.375, 0.5, 0.375, 0.75, 0.125, 0.75, 0.625, 0.5, 0.875, 0.5, 0.875, 0.75, 0.625, 0.75, 0.375, 0.0, 0.625, 0.0, 0.625, 0.25, 0.375, 0.25, 0.375, 0.25, 0.625, 0.25, 0.625, 0.5, 0.375, 0.5, 0.375, 0.5, 0.625, 0.5, 0.625, 0.75, 0.375, 0.75, 0.375, 0.75, 0.625, 0.75, 0.625, 1.0, 0.375, 1.0, 0.125, 0.5, 0.375, 0.5, 0.375, 0.75, 0.125, 0.75, 0.625, 0.5, 0.875, 0.5, 0.875, 0.75, 0.625, 0.75, 0.375, 0.0, 0.625, 0.0, 0.625, 0.25, 0.375, 0.25, 0.375, 0.25, 0.625, 0.25, 0.625, 0.5, 0.375, 0.5, 0.375, 0.5, 0.625, 0.5, 0.625, 0.75, 0.375, 0.75, 0.375, 0.75, 0.625, 0.75, 0.625, 1.0, 0.375, 1.0, 0.125, 0.5, 0.375, 0.5, 0.375, 0.75, 0.125, 0.75, 0.625, 0.5, 0.875, 0.5, 0.875, 0.75, 0.625, 0.75, 0.375, 0.0, 0.625, 0.0, 0.625, 0.25, 0.375, 0.25, 0.375, 0.25, 0.625, 0.25, 0.625, 0.5, 0.375, 0.5, 0.375, 0.5, 0.625, 0.5, 0.625, 0.75, 0.375, 0.75, 0.375, 0.75, 0.625, 0.75, 0.625, 1.0, 0.375, 1.0, 0.125, 0.5, 0.375, 0.5, 0.375, 0.75, 0.125, 0.75, 0.625, 0.5, 0.875, 0.5, 0.875, 0.75, 0.625, 0.75, 0.375, 0.0, 0.625, 0.0, 0.625, 0.25, 0.375, 0.25, 0.375, 0.25, 0.625, 0.25, 0.625, 0.5, 0.375, 0.5, 0.375, 0.5, 0.625, 0.5, 0.625, 0.75, 0.375, 0.75, 0.375, 0.75, 0.625, 0.75, 0.625, 1.0, 0.375, 1.0, 0.125, 0.5, 0.375, 0.5, 0.375, 0.75, 0.125, 0.75, 0.625, 0.5, 0.875, 0.5, 0.875, 0.75, 0.625, 0.75, 0.375, 0.0, 0.625, 0.0, 0.625, 0.25, 0.375, 0.25, 0.375, 0.25, 0.625, 0.25, 0.625, 0.5, 0.375, 0.5, 0.375, 0.5, 0.625, 0.5, 0.625, 0.75, 0.375, 0.75, 0.375, 0.75, 0.625, 0.75, 0.625, 1.0, 0.375, 1.0, 0.125, 0.5, 0.375, 0.5, 0.375, 0.75, 0.125, 0.75, 0.625, 0.5, 0.875, 0.5, 0.875, 0.75, 0.625, 0.75, 0.375, 0.0, 0.625, 0.0, 0.625, 0.25, 0.375, 0.25, 0.375, 0.25, 0.625, 0.25, 0.625, 0.5, 0.375, 0.5, 0.375, 0.5, 0.625, 0.5, 0.625, 0.75, 0.375, 0.75, 0.375, 0.75, 0.625, 0.75, 0.625, 1.0, 0.375, 1.0, 0.125, 0.5, 0.375, 0.5, 0.375, 0.75, 0.125, 0.75, 0.625, 0.5, 0.875, 0.5, 0.875, 0.75, 0.625, 0.75, 0.375, 0.0, 0.625, 0.0, 0.625, 0.25, 0.375, 0.25, 0.375, 0.25, 0.625, 0.25, 0.625, 0.5, 0.375, 0.5, 0.375, 0.5, 0.625, 0.5, 0.625, 0.75, 0.375, 0.75, 0.375, 0.75, 0.625, 0.75, 0.625, 1.0, 0.375, 1.0, 0.125, 0.5, 0.375, 0.5, 0.375, 0.75, 0.125, 0.75, 0.625, 0.5, 0.875, 0.5, 0.875, 0.75, 0.625, 0.75, 0.375, 0.0, 0.625, 0.0, 0.625, 0.25, 0.375, 0.25, 0.375, 0.25, 0.625, 0.25, 0.625, 0.5, 0.375, 0.5, 0.375, 0.5, 0.625, 0.5, 0.625, 0.75, 0.375, 0.75, 0.375, 0.75, 0.625, 0.75, 0.625, 1.0, 0.375, 1.0, 0.125, 0.5, 0.375, 0.5, 0.375, 0.75, 0.125, 0.75, 0.625, 0.5, 0.875, 0.5, 0.875, 0.75, 0.625, 0.75, 0.375, 0.0, 0.625, 0.0, 0.625, 0.25, 0.375, 0.25, 0.375, 0.25, 0.625, 0.25, 0.625, 0.5, 0.375, 0.5, 0.375, 0.5, 0.625, 0.5, 0.625, 0.75, 0.375, 0.75, 0.375, 0.75, 0.625, 0.75, 0.625, 1.0, 0.375, 1.0, 0.125, 0.5, 0.375, 0.5, 0.375, 0.75, 0.125, 0.75, 0.625, 0.5, 0.875, 0.5, 0.875, 0.75, 0.625, 0.75, 0.375, 0.0, 0.625, 0.0, 0.625, 0.25, 0.375, 0.25, 0.375, 0.25, 0.625, 0.25, 0.625, 0.5, 0.375, 0.5, 0.375, 0.5, 0.625, 0.5, 0.625, 0.75, 0.375, 0.75, 0.375, 0.75, 0.625, 0.75, 0.625, 1.0, 0.375, 1.0, 0.125, 0.5, 0.375, 0.5, 0.375, 0.75, 0.125, 0.75, 0.625, 0.5, 0.875, 0.5, 0.875, 0.75, 0.625, 0.75, 0.375, 0.0, 0.625, 0.0, 0.625, 0.25, 0.375, 0.25, 0.375, 0.25, 0.625, 0.25, 0.625, 0.5, 0.375, 0.5, 0.375, 0.5, 0.625, 0.5, 0.625, 0.75, 0.375, 0.75, 0.375, 0.75, 0.625, 0.75, 0.625, 1.0, 0.375, 1.0, 0.125, 0.5, 0.375, 0.5, 0.375, 0.75, 0.125, 0.75, 0.625, 0.5, 0.875, 0.5, 0.875, 0.75, 0.625, 0.75, 0.375, 0.0, 0.625, 0.0, 0.625, 0.25, 0.375, 0.25, 0.375, 0.25, 0.625, 0.25, 0.625, 0.5, 0.375, 0.5, 0.375, 0.5, 0.625, 0.5, 0.625, 0.75, 0.375, 0.75, 0.375, 0.75, 0.625, 0.75, 0.625, 1.0, 0.375, 1.0, 0.125, 0.5, 0.375, 0.5, 0.375, 0.75, 0.125, 0.75, 0.625, 0.5, 0.875, 0.5, 0.875, 0.75, 0.625, 0.75, 0.375, 0.0, 0.625, 0.0, 0.625, 0.25, 0.375, 0.25, 0.375, 0.25, 0.625, 0.25, 0.625, 0.5, 0.375, 0.5, 0.375, 0.5, 0.625, 0.5, 0.625, 0.75, 0.375, 0.75, 0.375, 0.75, 0.625, 0.75, 0.625, 1.0, 0.375, 1.0, 0.125, 0.5, 0.375, 0.5, 0.375, 0.75, 0.125, 0.75, 0.625, 0.5, 0.875, 0.5, 0.875, 0.75, 0.625, 0.75, 0.375, 0.0, 0.625, 0.0, 0.625, 0.25, 0.375, 0.25, 0.375, 0.25, 0.625, 0.25, 0.625, 0.5, 0.375, 0.5, 0.375, 0.5, 0.625, 0.5, 0.625, 0.75, 0.375, 0.75, 0.375, 0.75, 0.625, 0.75, 0.625, 1.0, 0.375, 1.0, 0.125, 0.5, 0.375, 0.5, 0.375, 0.75, 0.125, 0.75, 0.625, 0.5, 0.875, 0.5, 0.875, 0.75, 0.625, 0.75, 0.375, 0.0, 0.625, 0.0, 0.625, 0.25, 0.375, 0.25, 0.375, 0.25, 0.625, 0.25, 0.625, 0.5, 0.375, 0.5, 0.375, 0.5, 0.625, 0.5, 0.625, 0.75, 0.375, 0.75, 0.375, 0.75, 0.625, 0.75, 0.625, 1.0, 0.375, 1.0, 0.125, 0.5, 0.375, 0.5, 0.375, 0.75, 0.125, 0.75, 0.625, 0.5, 0.875, 0.5, 0.875, 0.75, 0.625, 0.75, 0.375, 0.0, 0.625, 0.0, 0.625, 0.25, 0.375, 0.25, 0.375, 0.25, 0.625, 0.25, 0.625, 0.5, 0.375, 0.5, 0.375, 0.5, 0.625, 0.5, 0.625, 0.75, 0.375, 0.75, 0.375, 0.75, 0.625, 0.75, 0.625, 1.0, 0.375, 1.0, 0.125, 0.5, 0.375, 0.5, 0.375, 0.75, 0.125, 0.75, 0.625, 0.5, 0.875, 0.5, 0.875, 0.75, 0.625, 0.75, 0.375, 0.0, 0.625, 0.0, 0.625, 0.25, 0.375, 0.25, 0.375, 0.25, 0.625, 0.25, 0.625, 0.5, 0.375, 0.5, 0.375, 0.5, 0.625, 0.5, 0.625, 0.75, 0.375, 0.75, 0.375, 0.75, 0.625, 0.75, 0.625, 1.0, 0.375, 1.0, 0.125, 0.5, 0.375, 0.5, 0.375, 0.75, 0.125, 0.75, 0.625, 0.5, 0.875, 0.5, 0.875, 0.75, 0.625, 0.75, 0.375, 0.0, 0.625, 0.0, 0.625, 0.25, 0.375, 0.25, 0.375, 0.25, 0.625, 0.25, 0.625, 0.5, 0.375, 0.5, 0.375, 0.5, 0.625, 0.5, 0.625, 0.75, 0.375, 0.75, 0.375, 0.75, 0.625, 0.75, 0.625, 1.0, 0.375, 1.0, 0.125, 0.5, 0.375, 0.5, 0.375, 0.75, 0.125, 0.75, 0.625, 0.5, 0.875, 0.5, 0.875, 0.75, 0.625, 0.75, 0.375, 0.0, 0.625, 0.0, 0.625, 0.25, 0.375, 0.25, 0.375, 0.25, 0.625, 0.25, 0.625, 0.5, 0.375, 0.5, 0.375, 0.5, 0.625, 0.5, 0.625, 0.75, 0.375, 0.75, 0.375, 0.75, 0.625, 0.75, 0.625, 1.0, 0.375, 1.0, 0.125, 0.5, 0.375, 0.5, 0.375, 0.75, 0.125, 0.75, 0.625, 0.5, 0.875, 0.5, 0.875, 0.75, 0.625, 0.75, 0.375, 0.0, 0.625, 0.0, 0.625, 0.25, 0.375, 0.25, 0.375, 0.25, 0.625, 0.25, 0.625, 0.5, 0.375, 0.5, 0.375, 0.5, 0.625, 0.5, 0.625, 0.75, 0.375, 0.75, 0.375, 0.75, 0.625, 0.75, 0.625, 1.0, 0.375, 1.0, 0.125, 0.5, 0.375, 0.5, 0.375, 0.75, 0.125, 0.75, 0.625, 0.5, 0.875, 0.5, 0.875, 0.75, 0.625, 0.75, 0.375, 0.0, 0.625, 0.0, 0.625, 0.25, 0.375, 0.25, 0.375, 0.25, 0.625, 0.25, 0.625, 0.5, 0.375, 0.5, 0.375, 0.5, 0.625, 0.5, 0.625, 0.75, 0.375, 0.75, 0.375, 0.75, 0.625, 0.75, 0.625, 1.0, 0.375, 1.0, 0.125, 0.5, 0.375, 0.5, 0.375, 0.75, 0.125, 0.75, 0.625, 0.5, 0.875, 0.5, 0.875, 0.75, 0.625, 0.75, 0.375, 0.0, 0.625, 0.0, 0.625, 0.25, 0.375, 0.25, 0.375, 0.25, 0.625, 0.25, 0.625, 0.5, 0.375, 0.5, 0.375, 0.5, 0.625, 0.5, 0.625, 0.75, 0.375, 0.75, 0.375, 0.75, 0.625, 0.75, 0.625, 1.0, 0.375, 1.0, 0.125, 0.5, 0.375, 0.5, 0.375, 0.75, 0.125, 0.75, 0.625, 0.5, 0.875, 0.5, 0.875, 0.75, 0.625, 0.75, 0.375, 0.0, 0.625, 0.0, 0.625, 0.25, 0.375, 0.25, 0.375, 0.25, 0.625, 0.25, 0.625, 0.5, 0.375, 0.5, 0.375, 0.5, 0.625, 0.5, 0.625, 0.75, 0.375, 0.75, 0.375, 0.75, 0.625, 0.75, 0.625, 1.0, 0.375, 1.0, 0.125, 0.5, 0.375, 0.5, 0.375, 0.75, 0.125, 0.75, 0.625, 0.5, 0.875, 0.5, 0.875, 0.75, 0.625, 0.75, 0.375, 0.0, 0.625, 0.0, 0.625, 0.25, 0.375, 0.25, 0.375, 0.25, 0.625, 0.25, 0.625, 0.5, 0.375, 0.5, 0.375, 0.5, 0.625, 0.5, 0.625, 0.75, 0.375, 0.75, 0.375, 0.75, 0.625, 0.75, 0.625, 1.0, 0.375, 1.0, 0.125, 0.5, 0.375, 0.5, 0.375, 0.75, 0.125, 0.75, 0.625, 0.5, 0.875, 0.5, 0.875, 0.75, 0.625, 0.75])
me_cube_016.materials.append(mat_grey)
me_cube_016.use_remesh_fix_poles = True
me_cube_016.use_remesh_preserve_attributes = False
me_cube_016.use_mirror_vertex_groups = False
me_cube_016.update()
me_cube_034 = bpy.data.meshes.new('Cube.034')
me_cube_034.from_pydata([(-1.0, -4.301e-09, 26.62), (-1.0, -4.301e-09, 28.62), (-0.9739, 2.165, 26.62), (-0.9739, 2.165, 28.62), (1.0, -4.301e-09, 26.62), (1.0, -4.301e-09, 28.62), (1.026, 2.165, 26.62), (1.026, 2.165, 28.62)], [], [(0, 1, 3, 2), (2, 3, 7, 6), (6, 7, 5, 4), (4, 5, 1, 0), (2, 6, 4, 0), (7, 3, 1, 5)])
_uv = me_cube_034.uv_layers.new(name='UVMap')
_uv.uv.foreach_set('vector', [0.375, 0.0, 0.625, 0.0, 0.625, 0.25, 0.375, 0.25, 0.375, 0.25, 0.625, 0.25, 0.625, 0.5, 0.375, 0.5, 0.375, 0.5, 0.625, 0.5, 0.625, 0.75, 0.375, 0.75, 0.375, 0.75, 0.625, 0.75, 0.625, 1.0, 0.375, 1.0, 0.125, 0.5, 0.375, 0.5, 0.375, 0.75, 0.125, 0.75, 0.625, 0.5, 0.875, 0.5, 0.875, 0.75, 0.625, 0.75])
me_cube_034.materials.append(mat_grey)
me_cube_034.use_remesh_fix_poles = True
me_cube_034.use_remesh_preserve_attributes = False
me_cube_034.use_mirror_vertex_groups = False
me_cube_034.update()
me_cube_069 = bpy.data.meshes.new('Cube.069')
me_cube_069.from_pydata([(-0.4339, -14.8, 191.6), (-0.4339, -14.8, 193.6), (-0.4339, -12.8, 191.6), (-0.4339, -12.8, 193.6), (0.4336, -14.87, 191.6), (0.4336, -14.87, 193.6), (0.4336, -12.87, 191.6), (0.4336, -12.87, 193.6), (-1.274, -39.08, 26.62), (-1.274, -39.08, 28.62), (-1.274, -37.08, 26.62), (-1.274, -37.08, 28.62), (1.274, -39.08, 26.62), (1.274, -39.08, 28.62), (1.274, -37.08, 26.62), (1.274, -37.08, 28.62), (-1.179, -36.42, 41.62), (-1.179, -36.42, 43.62), (-1.179, -34.42, 41.62), (-1.179, -34.42, 43.62), (1.179, -36.34, 41.62), (1.179, -36.34, 43.62), (1.179, -34.34, 41.62), (1.179, -34.34, 43.62), (-1.083, -33.66, 56.62), (-1.083, -33.66, 58.62), (-1.083, -31.66, 56.62), (-1.083, -31.66, 58.62), (1.083, -33.59, 56.62), (1.083, -33.59, 58.62), (1.083, -31.59, 56.62), (1.083, -31.59, 58.62), (-0.9879, -30.88, 71.62), (-0.9879, -30.88, 73.62), (-0.9879, -28.88, 71.62), (-0.9879, -28.88, 73.62), (0.988, -30.85, 71.62), (0.988, -30.85, 73.62), (0.988, -28.85, 71.62), (0.988, -28.85, 73.62), (-0.8927, -28.1, 86.62), (-0.8927, -28.1, 88.62), (-0.8927, -26.1, 86.62), (-0.8927, -26.1, 88.62), (0.8927, -28.1, 86.62), (0.8927, -28.1, 88.62), (0.8927, -26.1, 86.62), (0.8927, -26.1, 88.62), (-0.7975, -25.32, 101.6), (-0.7975, -25.32, 103.6), (-0.7975, -23.32, 101.6), (-0.7975, -23.32, 103.6), (0.7974, -25.35, 101.6), (0.7974, -25.35, 103.6), (0.7974, -23.35, 101.6), (0.7974, -23.35, 103.6), (1.314, -35.62, 26.62), (1.314, -35.62, 28.62), (1.279, -36.62, 26.62), (1.279, -36.62, 28.62), (0.03999, 74.7, 26.62), (0.03999, 74.7, 28.62), (0.005348, 73.7, 26.62), (0.005348, 73.7, 28.62), (1.22, -32.83, 41.62), (1.22, -32.83, 43.62), (1.186, -33.83, 41.62), (1.186, -33.83, 43.62), (0.03997, 69.22, 41.62), (0.03997, 69.22, 43.62), (0.005328, 68.22, 41.62), (0.005328, 68.22, 43.62), (1.125, -30.07, 56.62), (1.125, -30.07, 58.62), (1.09, -31.07, 56.62), (1.09, -31.07, 58.62), (0.04021, 63.71, 56.62), (0.04021, 63.71, 58.62), (0.005568, 62.71, 56.62), (0.005568, 62.71, 58.62), (1.029, -27.34, 71.62), (1.029, -27.34, 73.62), (0.9942, -28.34, 71.62), (0.9942, -28.34, 73.62), (0.04028, 58.21, 71.62), (0.04028, 58.21, 73.62), (0.00564, 57.21, 71.62), (0.00564, 57.21, 73.62), (0.9331, -24.6, 86.62), (0.9331, -24.6, 88.62), (0.8985, -25.6, 86.62), (0.8985, -25.6, 88.62), (0.04035, 52.71, 86.62), (0.04035, 52.71, 88.62), (0.005712, 51.71, 86.62), (0.005712, 51.71, 88.62), (0.8373, -21.87, 101.6), (0.8373, -21.87, 103.6), (0.8026, -22.87, 101.6), (0.8026, -22.87, 103.6), (0.04043, 47.21, 101.6), (0.04043, 47.21, 103.6), (0.005784, 46.21, 101.6), (0.005784, 46.21, 103.6), (-0.03993, 74.7, 26.62), (-0.03993, 74.7, 28.62), (-0.005294, 73.7, 26.62), (-0.005294, 73.7, 28.62), (-1.314, -35.62, 26.62), (-1.314, -35.62, 28.62), (-1.279, -36.62, 26.62), (-1.279, -36.62, 28.62), (-0.04148, 69.25, 41.62), (-0.04148, 69.25, 43.62), (-0.006842, 68.25, 41.62), (-0.006842, 68.25, 43.62), (-1.219, -32.88, 41.62), (-1.219, -32.88, 43.62), (-1.184, -33.88, 41.62), (-1.184, -33.88, 43.62), (-0.04136, 63.73, 56.62), (-0.04136, 63.73, 58.62), (-0.006719, 62.73, 56.62), (-0.006719, 62.73, 58.62), (-1.124, -30.11, 56.62), (-1.124, -30.11, 58.62), (-1.089, -31.11, 56.62), (-1.089, -31.11, 58.62), (-0.04095, 58.22, 71.62), (-0.04095, 58.22, 73.62), (-0.006311, 57.22, 71.62), (-0.006311, 57.22, 73.62), (-1.028, -27.36, 71.62), (-1.028, -27.36, 73.62), (-0.9937, -28.36, 71.62), (-0.9937, -28.36, 73.62), (-0.04044, 52.71, 86.62), (-0.04044, 52.71, 88.62), (-0.005795, 51.71, 86.62), (-0.005795, 51.71, 88.62), (-0.9331, -24.61, 86.62), (-0.9331, -24.61, 88.62), (-0.8984, -25.61, 86.62), (-0.8984, -25.61, 88.62), (-0.03981, 47.19, 101.6), (-0.03981, 47.19, 103.6), (-0.005171, 46.19, 101.6), (-0.005171, 46.19, 103.6), (-0.8379, -21.85, 101.6), (-0.8379, -21.85, 103.6), (-0.8032, -22.85, 101.6), (-0.8032, -22.85, 103.6), (-0.7369, -23.56, 116.6), (-0.7369, -23.56, 118.6), (-0.7369, -21.56, 116.6), (-0.7369, -21.56, 118.6), (0.7368, -23.61, 116.6), (0.7368, -23.61, 118.6), (0.7368, -21.61, 116.6), (0.7368, -21.61, 118.6), (-0.6763, -21.81, 131.6), (-0.6763, -21.81, 133.6), (-0.6763, -19.81, 131.6), (-0.6763, -19.81, 133.6), (0.6761, -21.86, 131.6), (0.6761, -21.86, 133.6), (0.6761, -19.86, 131.6), (0.6761, -19.86, 133.6), (-0.6157, -20.06, 146.6), (-0.6157, -20.06, 148.6), (-0.6157, -18.06, 146.6), (-0.6157, -18.06, 148.6), (0.6155, -20.11, 146.6), (0.6155, -20.11, 148.6), (0.6155, -18.11, 146.6), (0.6155, -18.11, 148.6), (-0.5551, -18.31, 161.6), (-0.5551, -18.31, 163.6), (-0.5551, -16.31, 161.6), (-0.5551, -16.31, 163.6), (0.5549, -18.36, 161.6), (0.5549, -18.36, 163.6), (0.5549, -16.36, 161.6), (0.5549, -16.36, 163.6), (-0.4945, -16.56, 176.6), (-0.4945, -16.56, 178.6), (-0.4945, -14.56, 176.6), (-0.4945, -14.56, 178.6), (0.4942, -16.61, 176.6), (0.4942, -16.61, 178.6), (0.4942, -14.61, 176.6), (0.4942, -14.61, 178.6), (0.7766, -20.13, 116.6), (0.7766, -20.13, 118.6), (0.7419, -21.13, 116.6), (0.7419, -21.13, 118.6), (0.04047, 43.71, 116.6), (0.04047, 43.71, 118.6), (0.00583, 42.71, 116.6), (0.00583, 42.71, 118.6), (0.7159, -18.38, 131.6), (0.7159, -18.38, 133.6), (0.6813, -19.38, 131.6), (0.6813, -19.38, 133.6), (0.04052, 40.21, 131.6), (0.04052, 40.21, 133.6), (0.005876, 39.21, 131.6), (0.005876, 39.21, 133.6), (0.6553, -16.63, 146.6), (0.6553, -16.63, 148.6), (0.6206, -17.63, 146.6), (0.6206, -17.63, 148.6), (0.04056, 36.71, 146.6), (0.04056, 36.71, 148.6), (0.005922, 35.71, 146.6), (0.005922, 35.71, 148.6), (0.5946, -14.88, 161.6), (0.5946, -14.88, 163.6), (0.56, -15.88, 161.6), (0.56, -15.88, 163.6), (0.04061, 33.21, 161.6), (0.04061, 33.21, 163.6), (0.005968, 32.21, 161.6), (0.005968, 32.21, 163.6), (0.534, -13.13, 176.6), (0.534, -13.13, 178.6), (0.4994, -14.13, 176.6), (0.4994, -14.13, 178.6), (0.04065, 29.71, 176.6), (0.04065, 29.71, 178.6), (0.006014, 28.71, 176.6), (0.006014, 28.71, 178.6), (0.4734, -11.39, 191.6), (0.4734, -11.39, 193.6), (0.4387, -12.39, 191.6), (0.4387, -12.39, 193.6), (0.0407, 26.21, 191.6), (0.0407, 26.21, 193.6), (0.006059, 25.21, 191.6), (0.006059, 25.21, 193.6), (-0.0397, 43.69, 116.6), (-0.0397, 43.69, 118.6), (-0.005059, 42.69, 116.6), (-0.005059, 42.69, 118.6), (-0.7773, -20.1, 116.6), (-0.7773, -20.1, 118.6), (-0.7426, -21.1, 116.6), (-0.7426, -21.1, 118.6), (-0.03965, 40.19, 131.6), (-0.03965, 40.19, 133.6), (-0.005013, 39.19, 131.6), (-0.005013, 39.19, 133.6), (-0.7167, -18.35, 131.6), (-0.7167, -18.35, 133.6), (-0.682, -19.35, 131.6), (-0.682, -19.35, 133.6), (-0.03961, 36.69, 146.6), (-0.03961, 36.69, 148.6), (-0.004967, 35.69, 146.6), (-0.004967, 35.69, 148.6), (-0.6561, -16.6, 146.6), (-0.6561, -16.6, 148.6), (-0.6214, -17.6, 146.6), (-0.6214, -17.6, 148.6), (-0.03956, 33.19, 161.6), (-0.03956, 33.19, 163.6), (-0.004921, 32.19, 161.6), (-0.004921, 32.19, 163.6), (-0.5955, -14.85, 161.6), (-0.5955, -14.85, 163.6), (-0.5608, -15.85, 161.6), (-0.5608, -15.85, 163.6), (-0.03952, 29.69, 176.6), (-0.03952, 29.69, 178.6), (-0.004875, 28.69, 176.6), (-0.004875, 28.69, 178.6), (-0.5349, -13.09, 176.6), (-0.5349, -13.09, 178.6), (-0.5002, -14.09, 176.6), (-0.5002, -14.09, 178.6), (-0.03947, 26.19, 191.6), (-0.03947, 26.19, 193.6), (-0.00483, 25.19, 191.6), (-0.00483, 25.19, 193.6), (-0.4743, -11.34, 191.6), (-0.4743, -11.34, 193.6), (-0.4396, -12.34, 191.6), (-0.4396, -12.34, 193.6)], [], [(0, 1, 3, 2), (2, 3, 7, 6), (6, 7, 5, 4), (4, 5, 1, 0), (2, 6, 4, 0), (7, 3, 1, 5), (8, 9, 11, 10), (10, 11, 15, 14), (14, 15, 13, 12), (12, 13, 9, 8), (10, 14, 12, 8), (15, 11, 9, 13), (16, 17, 19, 18), (18, 19, 23, 22), (22, 23, 21, 20), (20, 21, 17, 16), (18, 22, 20, 16), (23, 19, 17, 21), (24, 25, 27, 26), (26, 27, 31, 30), (30, 31, 29, 28), (28, 29, 25, 24), (26, 30, 28, 24), (31, 27, 25, 29), (32, 33, 35, 34), (34, 35, 39, 38), (38, 39, 37, 36), (36, 37, 33, 32), (34, 38, 36, 32), (39, 35, 33, 37), (40, 41, 43, 42), (42, 43, 47, 46), (46, 47, 45, 44), (44, 45, 41, 40), (42, 46, 44, 40), (47, 43, 41, 45), (48, 49, 51, 50), (50, 51, 55, 54), (54, 55, 53, 52), (52, 53, 49, 48), (50, 54, 52, 48), (55, 51, 49, 53), (56, 57, 59, 58), (58, 59, 63, 62), (62, 63, 61, 60), (60, 61, 57, 56), (58, 62, 60, 56), (63, 59, 57, 61), (64, 65, 67, 66), (66, 67, 71, 70), (70, 71, 69, 68), (68, 69, 65, 64), (66, 70, 68, 64), (71, 67, 65, 69), (72, 73, 75, 74), (74, 75, 79, 78), (78, 79, 77, 76), (76, 77, 73, 72), (74, 78, 76, 72), (79, 75, 73, 77), (80, 81, 83, 82), (82, 83, 87, 86), (86, 87, 85, 84), (84, 85, 81, 80), (82, 86, 84, 80), (87, 83, 81, 85), (88, 89, 91, 90), (90, 91, 95, 94), (94, 95, 93, 92), (92, 93, 89, 88), (90, 94, 92, 88), (95, 91, 89, 93), (96, 97, 99, 98), (98, 99, 103, 102), (102, 103, 101, 100), (100, 101, 97, 96), (98, 102, 100, 96), (103, 99, 97, 101), (104, 105, 107, 106), (106, 107, 111, 110), (110, 111, 109, 108), (108, 109, 105, 104), (106, 110, 108, 104), (111, 107, 105, 109), (112, 113, 115, 114), (114, 115, 119, 118), (118, 119, 117, 116), (116, 117, 113, 112), (114, 118, 116, 112), (119, 115, 113, 117), (120, 121, 123, 122), (122, 123, 127, 126), (126, 127, 125, 124), (124, 125, 121, 120), (122, 126, 124, 120), (127, 123, 121, 125), (128, 129, 131, 130), (130, 131, 135, 134), (134, 135, 133, 132), (132, 133, 129, 128), (130, 134, 132, 128), (135, 131, 129, 133), (136, 137, 139, 138), (138, 139, 143, 142), (142, 143, 141, 140), (140, 141, 137, 136), (138, 142, 140, 136), (143, 139, 137, 141), (144, 145, 147, 146), (146, 147, 151, 150), (150, 151, 149, 148), (148, 149, 145, 144), (146, 150, 148, 144), (151, 147, 145, 149), (152, 153, 155, 154), (154, 155, 159, 158), (158, 159, 157, 156), (156, 157, 153, 152), (154, 158, 156, 152), (159, 155, 153, 157), (160, 161, 163, 162), (162, 163, 167, 166), (166, 167, 165, 164), (164, 165, 161, 160), (162, 166, 164, 160), (167, 163, 161, 165), (168, 169, 171, 170), (170, 171, 175, 174), (174, 175, 173, 172), (172, 173, 169, 168), (170, 174, 172, 168), (175, 171, 169, 173), (176, 177, 179, 178), (178, 179, 183, 182), (182, 183, 181, 180), (180, 181, 177, 176), (178, 182, 180, 176), (183, 179, 177, 181), (184, 185, 187, 186), (186, 187, 191, 190), (190, 191, 189, 188), (188, 189, 185, 184), (186, 190, 188, 184), (191, 187, 185, 189), (192, 193, 195, 194), (194, 195, 199, 198), (198, 199, 197, 196), (196, 197, 193, 192), (194, 198, 196, 192), (199, 195, 193, 197), (200, 201, 203, 202), (202, 203, 207, 206), (206, 207, 205, 204), (204, 205, 201, 200), (202, 206, 204, 200), (207, 203, 201, 205), (208, 209, 211, 210), (210, 211, 215, 214), (214, 215, 213, 212), (212, 213, 209, 208), (210, 214, 212, 208), (215, 211, 209, 213), (216, 217, 219, 218), (218, 219, 223, 222), (222, 223, 221, 220), (220, 221, 217, 216), (218, 222, 220, 216), (223, 219, 217, 221), (224, 225, 227, 226), (226, 227, 231, 230), (230, 231, 229, 228), (228, 229, 225, 224), (226, 230, 228, 224), (231, 227, 225, 229), (232, 233, 235, 234), (234, 235, 239, 238), (238, 239, 237, 236), (236, 237, 233, 232), (234, 238, 236, 232), (239, 235, 233, 237), (240, 241, 243, 242), (242, 243, 247, 246), (246, 247, 245, 244), (244, 245, 241, 240), (242, 246, 244, 240), (247, 243, 241, 245), (248, 249, 251, 250), (250, 251, 255, 254), (254, 255, 253, 252), (252, 253, 249, 248), (250, 254, 252, 248), (255, 251, 249, 253), (256, 257, 259, 258), (258, 259, 263, 262), (262, 263, 261, 260), (260, 261, 257, 256), (258, 262, 260, 256), (263, 259, 257, 261), (264, 265, 267, 266), (266, 267, 271, 270), (270, 271, 269, 268), (268, 269, 265, 264), (266, 270, 268, 264), (271, 267, 265, 269), (272, 273, 275, 274), (274, 275, 279, 278), (278, 279, 277, 276), (276, 277, 273, 272), (274, 278, 276, 272), (279, 275, 273, 277), (280, 281, 283, 282), (282, 283, 287, 286), (286, 287, 285, 284), (284, 285, 281, 280), (282, 286, 284, 280), (287, 283, 281, 285)])
_uv = me_cube_069.uv_layers.new(name='UVMap')
_uv.uv.foreach_set('vector', [0.375, 0.0, 0.625, 0.0, 0.625, 0.25, 0.375, 0.25, 0.375, 0.25, 0.625, 0.25, 0.625, 0.5, 0.375, 0.5, 0.375, 0.5, 0.625, 0.5, 0.625, 0.75, 0.375, 0.75, 0.375, 0.75, 0.625, 0.75, 0.625, 1.0, 0.375, 1.0, 0.125, 0.5, 0.375, 0.5, 0.375, 0.75, 0.125, 0.75, 0.625, 0.5, 0.875, 0.5, 0.875, 0.75, 0.625, 0.75, 0.375, 0.0, 0.625, 0.0, 0.625, 0.25, 0.375, 0.25, 0.375, 0.25, 0.625, 0.25, 0.625, 0.5, 0.375, 0.5, 0.375, 0.5, 0.625, 0.5, 0.625, 0.75, 0.375, 0.75, 0.375, 0.75, 0.625, 0.75, 0.625, 1.0, 0.375, 1.0, 0.125, 0.5, 0.375, 0.5, 0.375, 0.75, 0.125, 0.75, 0.625, 0.5, 0.875, 0.5, 0.875, 0.75, 0.625, 0.75, 0.375, 0.0, 0.625, 0.0, 0.625, 0.25, 0.375, 0.25, 0.375, 0.25, 0.625, 0.25, 0.625, 0.5, 0.375, 0.5, 0.375, 0.5, 0.625, 0.5, 0.625, 0.75, 0.375, 0.75, 0.375, 0.75, 0.625, 0.75, 0.625, 1.0, 0.375, 1.0, 0.125, 0.5, 0.375, 0.5, 0.375, 0.75, 0.125, 0.75, 0.625, 0.5, 0.875, 0.5, 0.875, 0.75, 0.625, 0.75, 0.375, 0.0, 0.625, 0.0, 0.625, 0.25, 0.375, 0.25, 0.375, 0.25, 0.625, 0.25, 0.625, 0.5, 0.375, 0.5, 0.375, 0.5, 0.625, 0.5, 0.625, 0.75, 0.375, 0.75, 0.375, 0.75, 0.625, 0.75, 0.625, 1.0, 0.375, 1.0, 0.125, 0.5, 0.375, 0.5, 0.375, 0.75, 0.125, 0.75, 0.625, 0.5, 0.875, 0.5, 0.875, 0.75, 0.625, 0.75, 0.375, 0.0, 0.625, 0.0, 0.625, 0.25, 0.375, 0.25, 0.375, 0.25, 0.625, 0.25, 0.625, 0.5, 0.375, 0.5, 0.375, 0.5, 0.625, 0.5, 0.625, 0.75, 0.375, 0.75, 0.375, 0.75, 0.625, 0.75, 0.625, 1.0, 0.375, 1.0, 0.125, 0.5, 0.375, 0.5, 0.375, 0.75, 0.125, 0.75, 0.625, 0.5, 0.875, 0.5, 0.875, 0.75, 0.625, 0.75, 0.375, 0.0, 0.625, 0.0, 0.625, 0.25, 0.375, 0.25, 0.375, 0.25, 0.625, 0.25, 0.625, 0.5, 0.375, 0.5, 0.375, 0.5, 0.625, 0.5, 0.625, 0.75, 0.375, 0.75, 0.375, 0.75, 0.625, 0.75, 0.625, 1.0, 0.375, 1.0, 0.125, 0.5, 0.375, 0.5, 0.375, 0.75, 0.125, 0.75, 0.625, 0.5, 0.875, 0.5, 0.875, 0.75, 0.625, 0.75, 0.375, 0.0, 0.625, 0.0, 0.625, 0.25, 0.375, 0.25, 0.375, 0.25, 0.625, 0.25, 0.625, 0.5, 0.375, 0.5, 0.375, 0.5, 0.625, 0.5, 0.625, 0.75, 0.375, 0.75, 0.375, 0.75, 0.625, 0.75, 0.625, 1.0, 0.375, 1.0, 0.125, 0.5, 0.375, 0.5, 0.375, 0.75, 0.125, 0.75, 0.625, 0.5, 0.875, 0.5, 0.875, 0.75, 0.625, 0.75, 0.375, 0.0, 0.625, 0.0, 0.625, 0.25, 0.375, 0.25, 0.375, 0.25, 0.625, 0.25, 0.625, 0.5, 0.375, 0.5, 0.375, 0.5, 0.625, 0.5, 0.625, 0.75, 0.375, 0.75, 0.375, 0.75, 0.625, 0.75, 0.625, 1.0, 0.375, 1.0, 0.125, 0.5, 0.375, 0.5, 0.375, 0.75, 0.125, 0.75, 0.625, 0.5, 0.875, 0.5, 0.875, 0.75, 0.625, 0.75, 0.375, 0.0, 0.625, 0.0, 0.625, 0.25, 0.375, 0.25, 0.375, 0.25, 0.625, 0.25, 0.625, 0.5, 0.375, 0.5, 0.375, 0.5, 0.625, 0.5, 0.625, 0.75, 0.375, 0.75, 0.375, 0.75, 0.625, 0.75, 0.625, 1.0, 0.375, 1.0, 0.125, 0.5, 0.375, 0.5, 0.375, 0.75, 0.125, 0.75, 0.625, 0.5, 0.875, 0.5, 0.875, 0.75, 0.625, 0.75, 0.375, 0.0, 0.625, 0.0, 0.625, 0.25, 0.375, 0.25, 0.375, 0.25, 0.625, 0.25, 0.625, 0.5, 0.375, 0.5, 0.375, 0.5, 0.625, 0.5, 0.625, 0.75, 0.375, 0.75, 0.375, 0.75, 0.625, 0.75, 0.625, 1.0, 0.375, 1.0, 0.125, 0.5, 0.375, 0.5, 0.375, 0.75, 0.125, 0.75, 0.625, 0.5, 0.875, 0.5, 0.875, 0.75, 0.625, 0.75, 0.375, 0.0, 0.625, 0.0, 0.625, 0.25, 0.375, 0.25, 0.375, 0.25, 0.625, 0.25, 0.625, 0.5, 0.375, 0.5, 0.375, 0.5, 0.625, 0.5, 0.625, 0.75, 0.375, 0.75, 0.375, 0.75, 0.625, 0.75, 0.625, 1.0, 0.375, 1.0, 0.125, 0.5, 0.375, 0.5, 0.375, 0.75, 0.125, 0.75, 0.625, 0.5, 0.875, 0.5, 0.875, 0.75, 0.625, 0.75, 0.375, 0.0, 0.625, 0.0, 0.625, 0.25, 0.375, 0.25, 0.375, 0.25, 0.625, 0.25, 0.625, 0.5, 0.375, 0.5, 0.375, 0.5, 0.625, 0.5, 0.625, 0.75, 0.375, 0.75, 0.375, 0.75, 0.625, 0.75, 0.625, 1.0, 0.375, 1.0, 0.125, 0.5, 0.375, 0.5, 0.375, 0.75, 0.125, 0.75, 0.625, 0.5, 0.875, 0.5, 0.875, 0.75, 0.625, 0.75, 0.375, 0.0, 0.625, 0.0, 0.625, 0.25, 0.375, 0.25, 0.375, 0.25, 0.625, 0.25, 0.625, 0.5, 0.375, 0.5, 0.375, 0.5, 0.625, 0.5, 0.625, 0.75, 0.375, 0.75, 0.375, 0.75, 0.625, 0.75, 0.625, 1.0, 0.375, 1.0, 0.125, 0.5, 0.375, 0.5, 0.375, 0.75, 0.125, 0.75, 0.625, 0.5, 0.875, 0.5, 0.875, 0.75, 0.625, 0.75, 0.375, 0.0, 0.625, 0.0, 0.625, 0.25, 0.375, 0.25, 0.375, 0.25, 0.625, 0.25, 0.625, 0.5, 0.375, 0.5, 0.375, 0.5, 0.625, 0.5, 0.625, 0.75, 0.375, 0.75, 0.375, 0.75, 0.625, 0.75, 0.625, 1.0, 0.375, 1.0, 0.125, 0.5, 0.375, 0.5, 0.375, 0.75, 0.125, 0.75, 0.625, 0.5, 0.875, 0.5, 0.875, 0.75, 0.625, 0.75, 0.375, 0.0, 0.625, 0.0, 0.625, 0.25, 0.375, 0.25, 0.375, 0.25, 0.625, 0.25, 0.625, 0.5, 0.375, 0.5, 0.375, 0.5, 0.625, 0.5, 0.625, 0.75, 0.375, 0.75, 0.375, 0.75, 0.625, 0.75, 0.625, 1.0, 0.375, 1.0, 0.125, 0.5, 0.375, 0.5, 0.375, 0.75, 0.125, 0.75, 0.625, 0.5, 0.875, 0.5, 0.875, 0.75, 0.625, 0.75, 0.375, 0.0, 0.625, 0.0, 0.625, 0.25, 0.375, 0.25, 0.375, 0.25, 0.625, 0.25, 0.625, 0.5, 0.375, 0.5, 0.375, 0.5, 0.625, 0.5, 0.625, 0.75, 0.375, 0.75, 0.375, 0.75, 0.625, 0.75, 0.625, 1.0, 0.375, 1.0, 0.125, 0.5, 0.375, 0.5, 0.375, 0.75, 0.125, 0.75, 0.625, 0.5, 0.875, 0.5, 0.875, 0.75, 0.625, 0.75, 0.375, 0.0, 0.625, 0.0, 0.625, 0.25, 0.375, 0.25, 0.375, 0.25, 0.625, 0.25, 0.625, 0.5, 0.375, 0.5, 0.375, 0.5, 0.625, 0.5, 0.625, 0.75, 0.375, 0.75, 0.375, 0.75, 0.625, 0.75, 0.625, 1.0, 0.375, 1.0, 0.125, 0.5, 0.375, 0.5, 0.375, 0.75, 0.125, 0.75, 0.625, 0.5, 0.875, 0.5, 0.875, 0.75, 0.625, 0.75, 0.375, 0.0, 0.625, 0.0, 0.625, 0.25, 0.375, 0.25, 0.375, 0.25, 0.625, 0.25, 0.625, 0.5, 0.375, 0.5, 0.375, 0.5, 0.625, 0.5, 0.625, 0.75, 0.375, 0.75, 0.375, 0.75, 0.625, 0.75, 0.625, 1.0, 0.375, 1.0, 0.125, 0.5, 0.375, 0.5, 0.375, 0.75, 0.125, 0.75, 0.625, 0.5, 0.875, 0.5, 0.875, 0.75, 0.625, 0.75, 0.375, 0.0, 0.625, 0.0, 0.625, 0.25, 0.375, 0.25, 0.375, 0.25, 0.625, 0.25, 0.625, 0.5, 0.375, 0.5, 0.375, 0.5, 0.625, 0.5, 0.625, 0.75, 0.375, 0.75, 0.375, 0.75, 0.625, 0.75, 0.625, 1.0, 0.375, 1.0, 0.125, 0.5, 0.375, 0.5, 0.375, 0.75, 0.125, 0.75, 0.625, 0.5, 0.875, 0.5, 0.875, 0.75, 0.625, 0.75, 0.375, 0.0, 0.625, 0.0, 0.625, 0.25, 0.375, 0.25, 0.375, 0.25, 0.625, 0.25, 0.625, 0.5, 0.375, 0.5, 0.375, 0.5, 0.625, 0.5, 0.625, 0.75, 0.375, 0.75, 0.375, 0.75, 0.625, 0.75, 0.625, 1.0, 0.375, 1.0, 0.125, 0.5, 0.375, 0.5, 0.375, 0.75, 0.125, 0.75, 0.625, 0.5, 0.875, 0.5, 0.875, 0.75, 0.625, 0.75, 0.375, 0.0, 0.625, 0.0, 0.625, 0.25, 0.375, 0.25, 0.375, 0.25, 0.625, 0.25, 0.625, 0.5, 0.375, 0.5, 0.375, 0.5, 0.625, 0.5, 0.625, 0.75, 0.375, 0.75, 0.375, 0.75, 0.625, 0.75, 0.625, 1.0, 0.375, 1.0, 0.125, 0.5, 0.375, 0.5, 0.375, 0.75, 0.125, 0.75, 0.625, 0.5, 0.875, 0.5, 0.875, 0.75, 0.625, 0.75, 0.375, 0.0, 0.625, 0.0, 0.625, 0.25, 0.375, 0.25, 0.375, 0.25, 0.625, 0.25, 0.625, 0.5, 0.375, 0.5, 0.375, 0.5, 0.625, 0.5, 0.625, 0.75, 0.375, 0.75, 0.375, 0.75, 0.625, 0.75, 0.625, 1.0, 0.375, 1.0, 0.125, 0.5, 0.375, 0.5, 0.375, 0.75, 0.125, 0.75, 0.625, 0.5, 0.875, 0.5, 0.875, 0.75, 0.625, 0.75, 0.375, 0.0, 0.625, 0.0, 0.625, 0.25, 0.375, 0.25, 0.375, 0.25, 0.625, 0.25, 0.625, 0.5, 0.375, 0.5, 0.375, 0.5, 0.625, 0.5, 0.625, 0.75, 0.375, 0.75, 0.375, 0.75, 0.625, 0.75, 0.625, 1.0, 0.375, 1.0, 0.125, 0.5, 0.375, 0.5, 0.375, 0.75, 0.125, 0.75, 0.625, 0.5, 0.875, 0.5, 0.875, 0.75, 0.625, 0.75, 0.375, 0.0, 0.625, 0.0, 0.625, 0.25, 0.375, 0.25, 0.375, 0.25, 0.625, 0.25, 0.625, 0.5, 0.375, 0.5, 0.375, 0.5, 0.625, 0.5, 0.625, 0.75, 0.375, 0.75, 0.375, 0.75, 0.625, 0.75, 0.625, 1.0, 0.375, 1.0, 0.125, 0.5, 0.375, 0.5, 0.375, 0.75, 0.125, 0.75, 0.625, 0.5, 0.875, 0.5, 0.875, 0.75, 0.625, 0.75, 0.375, 0.0, 0.625, 0.0, 0.625, 0.25, 0.375, 0.25, 0.375, 0.25, 0.625, 0.25, 0.625, 0.5, 0.375, 0.5, 0.375, 0.5, 0.625, 0.5, 0.625, 0.75, 0.375, 0.75, 0.375, 0.75, 0.625, 0.75, 0.625, 1.0, 0.375, 1.0, 0.125, 0.5, 0.375, 0.5, 0.375, 0.75, 0.125, 0.75, 0.625, 0.5, 0.875, 0.5, 0.875, 0.75, 0.625, 0.75, 0.375, 0.0, 0.625, 0.0, 0.625, 0.25, 0.375, 0.25, 0.375, 0.25, 0.625, 0.25, 0.625, 0.5, 0.375, 0.5, 0.375, 0.5, 0.625, 0.5, 0.625, 0.75, 0.375, 0.75, 0.375, 0.75, 0.625, 0.75, 0.625, 1.0, 0.375, 1.0, 0.125, 0.5, 0.375, 0.5, 0.375, 0.75, 0.125, 0.75, 0.625, 0.5, 0.875, 0.5, 0.875, 0.75, 0.625, 0.75, 0.375, 0.0, 0.625, 0.0, 0.625, 0.25, 0.375, 0.25, 0.375, 0.25, 0.625, 0.25, 0.625, 0.5, 0.375, 0.5, 0.375, 0.5, 0.625, 0.5, 0.625, 0.75, 0.375, 0.75, 0.375, 0.75, 0.625, 0.75, 0.625, 1.0, 0.375, 1.0, 0.125, 0.5, 0.375, 0.5, 0.375, 0.75, 0.125, 0.75, 0.625, 0.5, 0.875, 0.5, 0.875, 0.75, 0.625, 0.75, 0.375, 0.0, 0.625, 0.0, 0.625, 0.25, 0.375, 0.25, 0.375, 0.25, 0.625, 0.25, 0.625, 0.5, 0.375, 0.5, 0.375, 0.5, 0.625, 0.5, 0.625, 0.75, 0.375, 0.75, 0.375, 0.75, 0.625, 0.75, 0.625, 1.0, 0.375, 1.0, 0.125, 0.5, 0.375, 0.5, 0.375, 0.75, 0.125, 0.75, 0.625, 0.5, 0.875, 0.5, 0.875, 0.75, 0.625, 0.75, 0.375, 0.0, 0.625, 0.0, 0.625, 0.25, 0.375, 0.25, 0.375, 0.25, 0.625, 0.25, 0.625, 0.5, 0.375, 0.5, 0.375, 0.5, 0.625, 0.5, 0.625, 0.75, 0.375, 0.75, 0.375, 0.75, 0.625, 0.75, 0.625, 1.0, 0.375, 1.0, 0.125, 0.5, 0.375, 0.5, 0.375, 0.75, 0.125, 0.75, 0.625, 0.5, 0.875, 0.5, 0.875, 0.75, 0.625, 0.75, 0.375, 0.0, 0.625, 0.0, 0.625, 0.25, 0.375, 0.25, 0.375, 0.25, 0.625, 0.25, 0.625, 0.5, 0.375, 0.5, 0.375, 0.5, 0.625, 0.5, 0.625, 0.75, 0.375, 0.75, 0.375, 0.75, 0.625, 0.75, 0.625, 1.0, 0.375, 1.0, 0.125, 0.5, 0.375, 0.5, 0.375, 0.75, 0.125, 0.75, 0.625, 0.5, 0.875, 0.5, 0.875, 0.75, 0.625, 0.75, 0.375, 0.0, 0.625, 0.0, 0.625, 0.25, 0.375, 0.25, 0.375, 0.25, 0.625, 0.25, 0.625, 0.5, 0.375, 0.5, 0.375, 0.5, 0.625, 0.5, 0.625, 0.75, 0.375, 0.75, 0.375, 0.75, 0.625, 0.75, 0.625, 1.0, 0.375, 1.0, 0.125, 0.5, 0.375, 0.5, 0.375, 0.75, 0.125, 0.75, 0.625, 0.5, 0.875, 0.5, 0.875, 0.75, 0.625, 0.75, 0.375, 0.0, 0.625, 0.0, 0.625, 0.25, 0.375, 0.25, 0.375, 0.25, 0.625, 0.25, 0.625, 0.5, 0.375, 0.5, 0.375, 0.5, 0.625, 0.5, 0.625, 0.75, 0.375, 0.75, 0.375, 0.75, 0.625, 0.75, 0.625, 1.0, 0.375, 1.0, 0.125, 0.5, 0.375, 0.5, 0.375, 0.75, 0.125, 0.75, 0.625, 0.5, 0.875, 0.5, 0.875, 0.75, 0.625, 0.75, 0.375, 0.0, 0.625, 0.0, 0.625, 0.25, 0.375, 0.25, 0.375, 0.25, 0.625, 0.25, 0.625, 0.5, 0.375, 0.5, 0.375, 0.5, 0.625, 0.5, 0.625, 0.75, 0.375, 0.75, 0.375, 0.75, 0.625, 0.75, 0.625, 1.0, 0.375, 1.0, 0.125, 0.5, 0.375, 0.5, 0.375, 0.75, 0.125, 0.75, 0.625, 0.5, 0.875, 0.5, 0.875, 0.75, 0.625, 0.75, 0.375, 0.0, 0.625, 0.0, 0.625, 0.25, 0.375, 0.25, 0.375, 0.25, 0.625, 0.25, 0.625, 0.5, 0.375, 0.5, 0.375, 0.5, 0.625, 0.5, 0.625, 0.75, 0.375, 0.75, 0.375, 0.75, 0.625, 0.75, 0.625, 1.0, 0.375, 1.0, 0.125, 0.5, 0.375, 0.5, 0.375, 0.75, 0.125, 0.75, 0.625, 0.5, 0.875, 0.5, 0.875, 0.75, 0.625, 0.75, 0.375, 0.0, 0.625, 0.0, 0.625, 0.25, 0.375, 0.25, 0.375, 0.25, 0.625, 0.25, 0.625, 0.5, 0.375, 0.5, 0.375, 0.5, 0.625, 0.5, 0.625, 0.75, 0.375, 0.75, 0.375, 0.75, 0.625, 0.75, 0.625, 1.0, 0.375, 1.0, 0.125, 0.5, 0.375, 0.5, 0.375, 0.75, 0.125, 0.75, 0.625, 0.5, 0.875, 0.5, 0.875, 0.75, 0.625, 0.75, 0.375, 0.0, 0.625, 0.0, 0.625, 0.25, 0.375, 0.25, 0.375, 0.25, 0.625, 0.25, 0.625, 0.5, 0.375, 0.5, 0.375, 0.5, 0.625, 0.5, 0.625, 0.75, 0.375, 0.75, 0.375, 0.75, 0.625, 0.75, 0.625, 1.0, 0.375, 1.0, 0.125, 0.5, 0.375, 0.5, 0.375, 0.75, 0.125, 0.75, 0.625, 0.5, 0.875, 0.5, 0.875, 0.75, 0.625, 0.75])
me_cube_069.materials.append(mat_grey)
me_cube_069.use_remesh_fix_poles = True
me_cube_069.use_remesh_preserve_attributes = False
me_cube_069.use_mirror_vertex_groups = False
me_cube_069.update()
me_plane_001 = bpy.data.meshes.new('Plane.001')
me_plane_001.from_pydata([(-2.053, -0.9079, 40.01), (-0.24, 2.232, 40.01), (2.053, -0.9079, 40.01), (-1.813, -1.324, 40.01), (1.813, -1.324, 40.01), (0.24, 2.232, 40.01), (-2.053, -0.9079, 40.21), (-1.813, -1.324, 40.21), (1.813, -1.324, 40.21), (2.053, -0.9079, 40.21), (0.24, 2.232, 40.21), (-0.24, 2.232, 40.21)], [], [(5, 2, 4, 3, 0, 1), (10, 11, 6, 7, 8, 9), (5, 1, 11, 10), (2, 5, 10, 9), (0, 3, 7, 6), (1, 0, 6, 11), (3, 4, 8, 7), (4, 2, 9, 8)])
_uv = me_plane_001.uv_layers.new(name='UVMap')
_uv.uv.foreach_set('vector', [0.5, 1.0, 0.875, 0.875, 1.0, 0.5, 0.6875, 0.0625, 0.125, 0.0, 0.0625, 0.6875, 0.5, 1.0, 0.0625, 0.6875, 0.125, 0.0, 0.6875, 0.0625, 1.0, 0.5, 0.875, 0.875, 0.5, 1.0, 0.0625, 0.6875, 0.0625, 0.6875, 0.5, 1.0, 0.875, 0.875, 0.5, 1.0, 0.5, 1.0, 0.875, 0.875, 0.125, 0.0, 0.6875, 0.0625, 0.6875, 0.0625, 0.125, 0.0, 0.0625, 0.6875, 0.125, 0.0, 0.125, 0.0, 0.0625, 0.6875, 0.6875, 0.0625, 1.0, 0.5, 1.0, 0.5, 0.6875, 0.0625, 1.0, 0.5, 0.875, 0.875, 0.875, 0.875, 1.0, 0.5])
me_plane_001.materials.append(mat_grey)
me_plane_001.use_remesh_fix_poles = True
me_plane_001.use_remesh_preserve_attributes = False
me_plane_001.use_mirror_vertex_groups = False
me_plane_001.update()
me_plane_002 = bpy.data.meshes.new('Plane.002')
me_plane_002.from_pydata([(-2.053, -0.9079, 40.21), (-1.813, -1.324, 40.21), (1.813, -1.324, 40.21), (2.053, -0.9079, 40.21), (0.24, 2.232, 40.21), (-0.24, 2.232, 40.21), (-2.053, -0.9079, 60.21), (-1.813, -1.324, 60.21), (1.813, -1.324, 60.21), (2.053, -0.9079, 60.21), (0.24, 2.231, 60.21), (-0.24, 2.231, 60.21)], [], [(4, 3, 2, 1, 0, 5), (4, 5, 11, 10), (3, 4, 10, 9), (0, 1, 7, 6), (5, 0, 6, 11), (1, 2, 8, 7), (2, 3, 9, 8)])
_uv = me_plane_002.uv_layers.new(name='UVMap')
_uv.uv.foreach_set('vector', [0.5, 1.0, 0.875, 0.875, 1.0, 0.5, 0.6875, 0.0625, 0.125, 0.0, 0.0625, 0.6875, 0.5, 1.0, 0.0625, 0.6875, 0.0625, 0.6875, 0.5, 1.0, 0.875, 0.875, 0.5, 1.0, 0.5, 1.0, 0.875, 0.875, 0.125, 0.0, 0.6875, 0.0625, 0.6875, 0.0625, 0.125, 0.0, 0.0625, 0.6875, 0.125, 0.0, 0.125, 0.0, 0.0625, 0.6875, 0.6875, 0.0625, 1.0, 0.5, 1.0, 0.5, 0.6875, 0.0625, 1.0, 0.5, 0.875, 0.875, 0.875, 0.875, 1.0, 0.5])
me_plane_002.materials.append(mat_grey)
me_plane_002.use_remesh_fix_poles = True
me_plane_002.use_remesh_preserve_attributes = False
me_plane_002.use_mirror_vertex_groups = False
me_plane_002.update()
me_cylinder_001 = bpy.data.meshes.new('Cylinder.001')
me_cylinder_001.from_pydata([(1.026e-06, 1.277, 481.3), (0.6383, 1.106, 481.3), (1.106, 0.6383, 481.3), (1.277, -2.108e-06, 481.3), (1.106, -0.6383, 481.3), (0.6383, -1.106, 481.3), (1.219e-06, -1.277, 481.3), (-0.6383, -1.106, 481.3), (-1.106, -0.6383, 481.3), (-1.277, -2.646e-06, 481.3), (-1.106, 0.6383, 481.3), (-0.6383, 1.106, 481.3), (1.026e-06, 1.013, 541.3), (0.5067, 0.8775, 541.3), (0.8776, 0.5067, 541.3), (1.013, -2.097e-06, 541.3), (0.8776, -0.5067, 541.3), (0.5067, -0.8776, 541.3), (1.179e-06, -1.013, 541.3), (-0.5067, -0.8776, 541.3), (-0.8775, -0.5067, 541.3), (-1.013, -2.524e-06, 541.3), (-0.8775, 0.5067, 541.3), (-0.5067, 0.8775, 541.3)], [], [(11, 23, 12, 0), (10, 22, 23, 11), (9, 21, 22, 10), (8, 20, 21, 9), (7, 19, 20, 8), (6, 18, 19, 7), (5, 17, 18, 6), (4, 16, 17, 5), (3, 15, 16, 4), (2, 14, 15, 3), (1, 13, 14, 2), (0, 12, 13, 1)])
_uv = me_cylinder_001.uv_layers.new(name='UVMap')
_uv.uv.foreach_set('vector', [0.08333, 0.5, 0.08333, 0.75, 7.451e-08, 0.75, 7.451e-08, 0.5, 0.1667, 0.5, 0.1667, 0.75, 0.08333, 0.75, 0.08333, 0.5, 0.25, 0.5, 0.25, 0.75, 0.1667, 0.75, 0.1667, 0.5, 0.3333, 0.5, 0.3333, 0.75, 0.25, 0.75, 0.25, 0.5, 0.4167, 0.5, 0.4167, 0.75, 0.3333, 0.75, 0.3333, 0.5, 0.5, 0.5, 0.5, 0.75, 0.4167, 0.75, 0.4167, 0.5, 0.5833, 0.5, 0.5833, 0.75, 0.5, 0.75, 0.5, 0.5, 0.6667, 0.5, 0.6667, 0.75, 0.5833, 0.75, 0.5833, 0.5, 0.75, 0.5, 0.75, 0.75, 0.6667, 0.75, 0.6667, 0.5, 0.8333, 0.5, 0.8333, 0.75, 0.75, 0.75, 0.75, 0.5, 0.9167, 0.5, 0.9167, 0.75, 0.8333, 0.75, 0.8333, 0.5, 1.0, 0.5, 1.0, 0.75, 0.9167, 0.75, 0.9167, 0.5])
me_cylinder_001.materials.append(mat_red)
me_cylinder_001.use_remesh_fix_poles = True
me_cylinder_001.use_remesh_preserve_attributes = False
me_cylinder_001.use_mirror_vertex_groups = False
me_cylinder_001.update()
me_cylinder_002 = bpy.data.meshes.new('Cylinder.002')
me_cylinder_002.from_pydata([(1.905e-06, 0.75, 601.3), (0.375, 0.6495, 601.3), (0.6495, 0.375, 601.3), (0.75, -3.843e-06, 601.3), (0.6495, -0.375, 601.3), (0.375, -0.6495, 601.3), (2.018e-06, -0.75, 601.3), (-0.375, -0.6495, 601.3), (-0.6495, -0.375, 601.3), (-0.75, -4.158e-06, 601.3), (-0.6495, 0.375, 601.3), (-0.375, 0.6495, 601.3), (1.905e-06, 0.75, 641.3), (0.375, 0.6495, 641.3), (0.6495, 0.375, 641.3), (0.75, -3.843e-06, 641.3), (0.6495, -0.375, 641.3), (0.375, -0.6495, 641.3), (2.018e-06, -0.75, 641.3), (-0.375, -0.6495, 641.3), (-0.6495, -0.375, 641.3), (-0.75, -4.158e-06, 641.3), (-0.6495, 0.375, 641.3), (-0.375, 0.6495, 641.3)], [], [(11, 23, 12, 0), (10, 22, 23, 11), (9, 21, 22, 10), (8, 20, 21, 9), (7, 19, 20, 8), (6, 18, 19, 7), (5, 17, 18, 6), (4, 16, 17, 5), (3, 15, 16, 4), (2, 14, 15, 3), (1, 13, 14, 2), (0, 12, 13, 1)])
_uv = me_cylinder_002.uv_layers.new(name='UVMap')
_uv.uv.foreach_set('vector', [0.08333, 0.5, 0.08333, 0.6667, 7.451e-08, 0.6667, 7.451e-08, 0.5, 0.1667, 0.5, 0.1667, 0.6667, 0.08333, 0.6667, 0.08333, 0.5, 0.25, 0.5, 0.25, 0.6667, 0.1667, 0.6667, 0.1667, 0.5, 0.3333, 0.5, 0.3333, 0.6667, 0.25, 0.6667, 0.25, 0.5, 0.4167, 0.5, 0.4167, 0.6667, 0.3333, 0.6667, 0.3333, 0.5, 0.5, 0.5, 0.5, 0.6667, 0.4167, 0.6667, 0.4167, 0.5, 0.5833, 0.5, 0.5833, 0.6667, 0.5, 0.6667, 0.5, 0.5, 0.6667, 0.5, 0.6667, 0.6667, 0.5833, 0.6667, 0.5833, 0.5, 0.75, 0.5, 0.75, 0.6667, 0.6667, 0.6667, 0.6667, 0.5, 0.8333, 0.5, 0.8333, 0.6667, 0.75, 0.6667, 0.75, 0.5, 0.9167, 0.5, 0.9167, 0.6667, 0.8333, 0.6667, 0.8333, 0.5, 1.0, 0.5, 1.0, 0.6667, 0.9167, 0.6667, 0.9167, 0.5])
me_cylinder_002.materials.append(mat_red)
me_cylinder_002.use_remesh_fix_poles = True
me_cylinder_002.use_remesh_preserve_attributes = False
me_cylinder_002.use_mirror_vertex_groups = False
me_cylinder_002.update()
me_cylinder_003 = bpy.data.meshes.new('Cylinder.003')
me_cylinder_003.from_pydata([(0.0, 1.0, -1.0), (0.0, 1.0, 1.0), (0.5, 0.866, -1.0), (0.5, 0.866, 1.0), (0.866, 0.5, -1.0), (0.866, 0.5, 1.0), (1.0, -4.371e-08, -1.0), (1.0, -4.371e-08, 1.0), (0.866, -0.5, -1.0), (0.866, -0.5, 1.0), (0.5, -0.866, -1.0), (0.5, -0.866, 1.0), (1.51e-07, -1.0, -1.0), (1.51e-07, -1.0, 1.0), (-0.5, -0.866, -1.0), (-0.5, -0.866, 1.0), (-0.866, -0.5, -1.0), (-0.866, -0.5, 1.0), (-1.0, -4.649e-07, -1.0), (-1.0, -4.649e-07, 1.0), (-0.866, 0.5, -1.0), (-0.866, 0.5, 1.0), (-0.5, 0.866, -1.0), (-0.5, 0.866, 1.0)], [], [(0, 1, 3, 2), (2, 3, 5, 4), (4, 5, 7, 6), (6, 7, 9, 8), (8, 9, 11, 10), (10, 11, 13, 12), (12, 13, 15, 14), (14, 15, 17, 16), (16, 17, 19, 18), (18, 19, 21, 20), (20, 21, 23, 22), (22, 23, 1, 0), (0, 2, 4, 6, 8, 10, 12, 14, 16, 18, 20, 22)])
_uv = me_cylinder_003.uv_layers.new(name='UVMap')
_uv.uv.foreach_set('vector', [1.0, 0.5, 1.0, 1.0, 0.9167, 1.0, 0.9167, 0.5, 0.9167, 0.5, 0.9167, 1.0, 0.8333, 1.0, 0.8333, 0.5, 0.8333, 0.5, 0.8333, 1.0, 0.75, 1.0, 0.75, 0.5, 0.75, 0.5, 0.75, 1.0, 0.6667, 1.0, 0.6667, 0.5, 0.6667, 0.5, 0.6667, 1.0, 0.5833, 1.0, 0.5833, 0.5, 0.5833, 0.5, 0.5833, 1.0, 0.5, 1.0, 0.5, 0.5, 0.5, 0.5, 0.5, 1.0, 0.4167, 1.0, 0.4167, 0.5, 0.4167, 0.5, 0.4167, 1.0, 0.3333, 1.0, 0.3333, 0.5, 0.3333, 0.5, 0.3333, 1.0, 0.25, 1.0, 0.25, 0.5, 0.25, 0.5, 0.25, 1.0, 0.1667, 1.0, 0.1667, 0.5, 0.1667, 0.5, 0.1667, 1.0, 0.08333, 1.0, 0.08333, 0.5, 0.08333, 0.5, 0.08333, 1.0, 7.451e-08, 1.0, 7.451e-08, 0.5, 0.75, 0.49, 0.87, 0.4578, 0.9578, 0.37, 0.99, 0.25, 0.9578, 0.13, 0.87, 0.04215, 0.75, 0.01, 0.63, 0.04215, 0.5422, 0.13, 0.51, 0.25, 0.5422, 0.37, 0.63, 0.4578])
me_cylinder_003.materials.append(mat_grey)
me_cylinder_003.use_remesh_fix_poles = True
me_cylinder_003.use_remesh_preserve_attributes = False
me_cylinder_003.use_mirror_vertex_groups = False
me_cylinder_003.update()
me_cylinder_004 = bpy.data.meshes.new('Cylinder.004')
me_cylinder_004.from_pydata([(0.0, 1.0, -1.0), (0.0, 1.0, 1.0), (0.5, 0.866, -1.0), (0.5, 0.866, 1.0), (0.866, 0.5, -1.0), (0.866, 0.5, 1.0), (1.0, -4.371e-08, -1.0), (1.0, -4.371e-08, 1.0), (0.866, -0.5, -1.0), (0.866, -0.5, 1.0), (0.5, -0.866, -1.0), (0.5, -0.866, 1.0), (1.51e-07, -1.0, -1.0), (1.51e-07, -1.0, 1.0), (-0.5, -0.866, -1.0), (-0.5, -0.866, 1.0), (-0.866, -0.5, -1.0), (-0.866, -0.5, 1.0), (-1.0, -4.649e-07, -1.0), (-1.0, -4.649e-07, 1.0), (-0.866, 0.5, -1.0), (-0.866, 0.5, 1.0), (-0.5, 0.866, -1.0), (-0.5, 0.866, 1.0)], [], [(0, 1, 3, 2), (2, 3, 5, 4), (4, 5, 7, 6), (6, 7, 9, 8), (8, 9, 11, 10), (10, 11, 13, 12), (12, 13, 15, 14), (14, 15, 17, 16), (16, 17, 19, 18), (18, 19, 21, 20), (3, 1, 23, 21, 19, 17, 15, 13, 11, 9, 7, 5), (20, 21, 23, 22), (22, 23, 1, 0)])
_uv = me_cylinder_004.uv_layers.new(name='UVMap')
_uv.uv.foreach_set('vector', [1.0, 0.5, 1.0, 1.0, 0.9167, 1.0, 0.9167, 0.5, 0.9167, 0.5, 0.9167, 1.0, 0.8333, 1.0, 0.8333, 0.5, 0.8333, 0.5, 0.8333, 1.0, 0.75, 1.0, 0.75, 0.5, 0.75, 0.5, 0.75, 1.0, 0.6667, 1.0, 0.6667, 0.5, 0.6667, 0.5, 0.6667, 1.0, 0.5833, 1.0, 0.5833, 0.5, 0.5833, 0.5, 0.5833, 1.0, 0.5, 1.0, 0.5, 0.5, 0.5, 0.5, 0.5, 1.0, 0.4167, 1.0, 0.4167, 0.5, 0.4167, 0.5, 0.4167, 1.0, 0.3333, 1.0, 0.3333, 0.5, 0.3333, 0.5, 0.3333, 1.0, 0.25, 1.0, 0.25, 0.5, 0.25, 0.5, 0.25, 1.0, 0.1667, 1.0, 0.1667, 0.5, 0.37, 0.4578, 0.25, 0.49, 0.13, 0.4578, 0.04215, 0.37, 0.01, 0.25, 0.04215, 0.13, 0.13, 0.04215, 0.25, 0.01, 0.37, 0.04215, 0.4578, 0.13, 0.49, 0.25, 0.4578, 0.37, 0.1667, 0.5, 0.1667, 1.0, 0.08333, 1.0, 0.08333, 0.5, 0.08333, 0.5, 0.08333, 1.0, 7.451e-08, 1.0, 7.451e-08, 0.5])
me_cylinder_004.materials.append(mat_red)
me_cylinder_004.use_remesh_fix_poles = True
me_cylinder_004.use_remesh_preserve_attributes = False
me_cylinder_004.use_mirror_vertex_groups = False
me_cylinder_004.update()
me_cylinder_005 = bpy.data.meshes.new('Cylinder.005')
me_cylinder_005.from_pydata([(1.905e-06, 0.75, 721.3), (0.375, 0.6495, 721.3), (0.6495, 0.375, 721.3), (0.75, -3.843e-06, 721.3), (0.6495, -0.375, 721.3), (0.375, -0.6495, 721.3), (2.018e-06, -0.75, 721.3), (-0.375, -0.6495, 721.3), (-0.6495, -0.375, 721.3), (-0.75, -4.158e-06, 721.3), (-0.6495, 0.375, 721.3), (-0.375, 0.6495, 721.3), (1.905e-06, 0.75, 681.3), (0.375, 0.6495, 681.3), (0.6495, 0.375, 681.3), (0.75, -3.843e-06, 681.3), (0.6495, -0.375, 681.3), (0.375, -0.6495, 681.3), (2.018e-06, -0.75, 681.3), (-0.375, -0.6495, 681.3), (-0.6495, -0.375, 681.3), (-0.75, -4.158e-06, 681.3), (-0.6495, 0.375, 681.3), (-0.375, 0.6495, 681.3)], [], [(12, 0, 1, 13), (13, 1, 2, 14), (14, 2, 3, 15), (15, 3, 4, 16), (16, 4, 5, 17), (17, 5, 6, 18), (18, 6, 7, 19), (19, 7, 8, 20), (20, 8, 9, 21), (21, 9, 10, 22), (1, 0, 11, 10, 9, 8, 7, 6, 5, 4, 3, 2), (22, 10, 11, 23), (23, 11, 0, 12)])
_uv = me_cylinder_005.uv_layers.new(name='UVMap')
_uv.uv.foreach_set('vector', [1.0, 0.8333, 1.0, 1.0, 0.9167, 1.0, 0.9167, 0.8333, 0.9167, 0.8333, 0.9167, 1.0, 0.8333, 1.0, 0.8333, 0.8333, 0.8333, 0.8333, 0.8333, 1.0, 0.75, 1.0, 0.75, 0.8333, 0.75, 0.8333, 0.75, 1.0, 0.6667, 1.0, 0.6667, 0.8333, 0.6667, 0.8333, 0.6667, 1.0, 0.5833, 1.0, 0.5833, 0.8333, 0.5833, 0.8333, 0.5833, 1.0, 0.5, 1.0, 0.5, 0.8333, 0.5, 0.8333, 0.5, 1.0, 0.4167, 1.0, 0.4167, 0.8333, 0.4167, 0.8333, 0.4167, 1.0, 0.3333, 1.0, 0.3333, 0.8333, 0.3333, 0.8333, 0.3333, 1.0, 0.25, 1.0, 0.25, 0.8333, 0.25, 0.8333, 0.25, 1.0, 0.1667, 1.0, 0.1667, 0.8333, 0.37, 0.4578, 0.25, 0.49, 0.13, 0.4578, 0.04215, 0.37, 0.01, 0.25, 0.04215, 0.13, 0.13, 0.04215, 0.25, 0.01, 0.37, 0.04215, 0.4578, 0.13, 0.49, 0.25, 0.4578, 0.37, 0.1667, 0.8333, 0.1667, 1.0, 0.08333, 1.0, 0.08333, 0.8333, 0.08333, 0.8333, 0.08333, 1.0, 7.451e-08, 1.0, 7.451e-08, 0.8333])
me_cylinder_005.materials.append(mat_red)
me_cylinder_005.use_remesh_fix_poles = True
me_cylinder_005.use_remesh_preserve_attributes = False
me_cylinder_005.use_mirror_vertex_groups = False
me_cylinder_005.update()
me_cylinder_006 = bpy.data.meshes.new('Cylinder.006')
me_cylinder_006.from_pydata([(1.905e-06, 0.75, 641.3), (1.905e-06, 0.75, 681.3), (0.375, 0.6495, 681.3), (0.375, 0.6495, 641.3), (0.6495, 0.375, 681.3), (0.6495, 0.375, 641.3), (0.75, -3.843e-06, 681.3), (0.75, -3.843e-06, 641.3), (0.6495, -0.375, 681.3), (0.6495, -0.375, 641.3), (0.375, -0.6495, 681.3), (0.375, -0.6495, 641.3), (2.018e-06, -0.75, 681.3), (2.018e-06, -0.75, 641.3), (-0.375, -0.6495, 681.3), (-0.375, -0.6495, 641.3), (-0.6495, -0.375, 681.3), (-0.6495, -0.375, 641.3), (-0.75, -4.158e-06, 681.3), (-0.75, -4.158e-06, 641.3), (-0.6495, 0.375, 681.3), (-0.6495, 0.375, 641.3), (-0.375, 0.6495, 681.3), (-0.375, 0.6495, 641.3)], [], [(23, 22, 1, 0), (21, 20, 22, 23), (19, 18, 20, 21), (17, 16, 18, 19), (15, 14, 16, 17), (13, 12, 14, 15), (11, 10, 12, 13), (9, 8, 10, 11), (7, 6, 8, 9), (5, 4, 6, 7), (3, 2, 4, 5), (0, 1, 2, 3)])
_uv = me_cylinder_006.uv_layers.new(name='UVMap')
_uv.uv.foreach_set('vector', [0.08333, 0.6667, 0.08333, 0.8333, 7.451e-08, 0.8333, 7.451e-08, 0.6667, 0.1667, 0.6667, 0.1667, 0.8333, 0.08333, 0.8333, 0.08333, 0.6667, 0.25, 0.6667, 0.25, 0.8333, 0.1667, 0.8333, 0.1667, 0.6667, 0.3333, 0.6667, 0.3333, 0.8333, 0.25, 0.8333, 0.25, 0.6667, 0.4167, 0.6667, 0.4167, 0.8333, 0.3333, 0.8333, 0.3333, 0.6667, 0.5, 0.6667, 0.5, 0.8333, 0.4167, 0.8333, 0.4167, 0.6667, 0.5833, 0.6667, 0.5833, 0.8333, 0.5, 0.8333, 0.5, 0.6667, 0.6667, 0.6667, 0.6667, 0.8333, 0.5833, 0.8333, 0.5833, 0.6667, 0.75, 0.6667, 0.75, 0.8333, 0.6667, 0.8333, 0.6667, 0.6667, 0.8333, 0.6667, 0.8333, 0.8333, 0.75, 0.8333, 0.75, 0.6667, 0.9167, 0.6667, 0.9167, 0.8333, 0.8333, 0.8333, 0.8333, 0.6667, 1.0, 0.6667, 1.0, 0.8333, 0.9167, 0.8333, 0.9167, 0.6667])
me_cylinder_006.materials.append(mat_white)
me_cylinder_006.use_remesh_fix_poles = True
me_cylinder_006.use_remesh_preserve_attributes = False
me_cylinder_006.use_mirror_vertex_groups = False
me_cylinder_006.update()
me_cylinder_007 = bpy.data.meshes.new('Cylinder.007')
me_cylinder_007.from_pydata([(1.026e-06, 0.75, 601.3), (0.375, 0.6495, 601.3), (0.6495, 0.375, 601.3), (0.75, -2.085e-06, 601.3), (0.6495, -0.375, 601.3), (0.375, -0.6495, 601.3), (1.139e-06, -0.75, 601.3), (-0.375, -0.6495, 601.3), (-0.6495, -0.375, 601.3), (-0.75, -2.401e-06, 601.3), (-0.6495, 0.375, 601.3), (-0.375, 0.6495, 601.3), (1.026e-06, 1.013, 541.3), (0.5067, 0.8775, 541.3), (0.8776, 0.5067, 541.3), (1.013, -2.097e-06, 541.3), (0.8776, -0.5067, 541.3), (0.5067, -0.8776, 541.3), (1.179e-06, -1.013, 541.3), (-0.5067, -0.8776, 541.3), (-0.8775, -0.5067, 541.3), (-1.013, -2.524e-06, 541.3), (-0.8775, 0.5067, 541.3), (-0.5067, 0.8775, 541.3)], [], [(12, 0, 1, 13), (13, 1, 2, 14), (14, 2, 3, 15), (15, 3, 4, 16), (16, 4, 5, 17), (17, 5, 6, 18), (18, 6, 7, 19), (19, 7, 8, 20), (20, 8, 9, 21), (21, 9, 10, 22), (1, 0, 11, 10, 9, 8, 7, 6, 5, 4, 3, 2), (22, 10, 11, 23), (23, 11, 0, 12)])
_uv = me_cylinder_007.uv_layers.new(name='UVMap')
_uv.uv.foreach_set('vector', [1.0, 0.75, 1.0, 1.0, 0.9167, 1.0, 0.9167, 0.75, 0.9167, 0.75, 0.9167, 1.0, 0.8333, 1.0, 0.8333, 0.75, 0.8333, 0.75, 0.8333, 1.0, 0.75, 1.0, 0.75, 0.75, 0.75, 0.75, 0.75, 1.0, 0.6667, 1.0, 0.6667, 0.75, 0.6667, 0.75, 0.6667, 1.0, 0.5833, 1.0, 0.5833, 0.75, 0.5833, 0.75, 0.5833, 1.0, 0.5, 1.0, 0.5, 0.75, 0.5, 0.75, 0.5, 1.0, 0.4167, 1.0, 0.4167, 0.75, 0.4167, 0.75, 0.4167, 1.0, 0.3333, 1.0, 0.3333, 0.75, 0.3333, 0.75, 0.3333, 1.0, 0.25, 1.0, 0.25, 0.75, 0.25, 0.75, 0.25, 1.0, 0.1667, 1.0, 0.1667, 0.75, 0.37, 0.4578, 0.25, 0.49, 0.13, 0.4578, 0.04215, 0.37, 0.01, 0.25, 0.04215, 0.13, 0.13, 0.04215, 0.25, 0.01, 0.37, 0.04215, 0.4578, 0.13, 0.49, 0.25, 0.4578, 0.37, 0.1667, 0.75, 0.1667, 1.0, 0.08333, 1.0, 0.08333, 0.75, 0.08333, 0.75, 0.08333, 1.0, 7.451e-08, 1.0, 7.451e-08, 0.75])
me_cylinder_007.materials.append(mat_white)
me_cylinder_007.use_remesh_fix_poles = True
me_cylinder_007.use_remesh_preserve_attributes = False
me_cylinder_007.use_mirror_vertex_groups = False
me_cylinder_007.update()
me_cylinder_008 = bpy.data.meshes.new('Cylinder.008')
me_cylinder_008.from_pydata([(6.029e-07, 0.75, 481.3), (0.375, 0.6495, 481.3), (0.6495, 0.375, 481.3), (0.75, -1.239e-06, 481.3), (0.6495, -0.375, 481.3), (0.375, -0.6495, 481.3), (7.162e-07, -0.75, 481.3), (-0.375, -0.6495, 481.3), (-0.6495, -0.375, 481.3), (-0.75, -1.554e-06, 481.3), (-0.6495, 0.375, 481.3), (-0.375, 0.6495, 481.3), (6.029e-07, 0.75, 422.5), (0.375, 0.6495, 422.5), (0.6495, 0.375, 422.5), (0.75, -1.239e-06, 422.5), (0.6495, -0.375, 422.5), (0.375, -0.6495, 422.5), (7.162e-07, -0.75, 422.5), (-0.375, -0.6495, 422.5), (-0.6495, -0.375, 422.5), (-0.75, -1.554e-06, 422.5), (-0.6495, 0.375, 422.5), (-0.375, 0.6495, 422.5)], [], [(12, 0, 1, 13), (13, 1, 2, 14), (14, 2, 3, 15), (15, 3, 4, 16), (16, 4, 5, 17), (17, 5, 6, 18), (18, 6, 7, 19), (19, 7, 8, 20), (20, 8, 9, 21), (21, 9, 10, 22), (22, 10, 11, 23), (23, 11, 0, 12)])
_uv = me_cylinder_008.uv_layers.new(name='UVMap')
_uv.uv.foreach_set('vector', [1.0, 0.75, 1.0, 1.0, 0.9167, 1.0, 0.9167, 0.75, 0.9167, 0.75, 0.9167, 1.0, 0.8333, 1.0, 0.8333, 0.75, 0.8333, 0.75, 0.8333, 1.0, 0.75, 1.0, 0.75, 0.75, 0.75, 0.75, 0.75, 1.0, 0.6667, 1.0, 0.6667, 0.75, 0.6667, 0.75, 0.6667, 1.0, 0.5833, 1.0, 0.5833, 0.75, 0.5833, 0.75, 0.5833, 1.0, 0.5, 1.0, 0.5, 0.75, 0.5, 0.75, 0.5, 1.0, 0.4167, 1.0, 0.4167, 0.75, 0.4167, 0.75, 0.4167, 1.0, 0.3333, 1.0, 0.3333, 0.75, 0.3333, 0.75, 0.3333, 1.0, 0.25, 1.0, 0.25, 0.75, 0.25, 0.75, 0.25, 1.0, 0.1667, 1.0, 0.1667, 0.75, 0.1667, 0.75, 0.1667, 1.0, 0.08333, 1.0, 0.08333, 0.75, 0.08333, 0.75, 0.08333, 1.0, 7.451e-08, 1.0, 7.451e-08, 0.75])
me_cylinder_008.materials.append(mat_white)
me_cylinder_008.use_remesh_fix_poles = True
me_cylinder_008.use_remesh_preserve_attributes = False
me_cylinder_008.use_mirror_vertex_groups = False
me_cylinder_008.update()

# ---- objects
ob_fundament = bpy.data.objects.new('Fundament', me_cube)
ob_fundament_001 = bpy.data.objects.new('Fundament.001', me_cube_001)
ob_fundament_002 = bpy.data.objects.new('Fundament.002', me_cube_002)
ob_cylinder = bpy.data.objects.new('Cylinder', me_cylinder)
ob_underst = bpy.data.objects.new('UnderSt', me_cube_013)
ob_overst = bpy.data.objects.new('OverSt', me_cube_014)
ob_middlebase = bpy.data.objects.new('MiddleBase', me_cube_016)
ob_cube_025 = bpy.data.objects.new('Cube.025', me_cube_034)
ob_outerbase = bpy.data.objects.new('OuterBase', me_cube_069)
ob_plane = bpy.data.objects.new('Plane', me_plane_001)
ob_plane_001 = bpy.data.objects.new('Plane.001', me_plane_002)
ob_cylinder_001 = bpy.data.objects.new('Cylinder.001', me_cylinder_001)
ob_cylinder_002 = bpy.data.objects.new('Cylinder.002', me_cylinder_002)
ob_cylinder_003 = bpy.data.objects.new('Cylinder.003', me_cylinder_003)
ob_cylinder_004 = bpy.data.objects.new('Cylinder.004', me_cylinder_004)
ob_cylinder_005 = bpy.data.objects.new('Cylinder.005', me_cylinder_005)
ob_cylinder_006 = bpy.data.objects.new('Cylinder.006', me_cylinder_006)
ob_cylinder_007 = bpy.data.objects.new('Cylinder.007', me_cylinder_007)
ob_cylinder_008 = bpy.data.objects.new('Cylinder.008', me_cylinder_008)

# ---- transforms, parenting, visibility, modifiers, constraints
ob_fundament.location = (0.0, 0.0, 0.0)
ob_fundament.rotation_euler = (0.0, -0.0, 1.571)
ob_fundament.lineart.crease_threshold = 0.0
ob_fundament_001.location = (0.0, 0.0, 0.0)
ob_fundament_001.rotation_euler = (0.0, -0.0, 3.665)
ob_fundament_001.lineart.crease_threshold = 0.0
ob_fundament_002.location = (0.0, 0.0, 0.0)
ob_fundament_002.rotation_euler = (0.0, 0.0, 5.76)
ob_fundament_002.lineart.crease_threshold = 0.0
ob_cylinder.location = (0.0, 0.0, 3.815e-06)
ob_cylinder.scale = (0.7909, 0.7909, 0.1667)
ob_cylinder.lineart.crease_threshold = 0.0
ob_underst.location = (2.842e-14, 0.0, 0.0)
ob_underst.rotation_euler = (0.2012, -0.0, 4.189)
ob_underst.scale = (0.24, 0.24, 10.25)
ob_underst.lineart.crease_threshold = 0.0
ob_overst.location = (0.0, -1.421e-14, 0.0)
ob_overst.rotation_euler = (0.196, -0.0, 4.189)
ob_overst.scale = (0.24, 0.24, 10.25)
ob_overst.lineart.crease_threshold = 0.0
ob_middlebase.location = (0.0, 0.0, 0.0)
ob_middlebase.rotation_euler = (0.0, -0.0, 2.104)
ob_middlebase.scale = (0.2, 3.45, 0.2)
ob_middlebase.lineart.crease_threshold = 0.0
ob_cube_025.location = (-8.882e-16, -1.776e-15, 0.0)
ob_cube_025.rotation_euler = (0.0, 0.0, 6.292)
ob_cube_025.scale = (0.2, 3.45, 0.2)
ob_cube_025.lineart.crease_threshold = 0.0
ob_outerbase.location = (0.0, 0.0, 0.0)
ob_outerbase.rotation_euler = (0.0, -0.0, 0.008492)
ob_outerbase.scale = (5.0, 0.1, 0.2)
ob_outerbase.lineart.crease_threshold = 0.0
ob_plane.location = (0.0, 0.0, -3.815e-06)
ob_plane.scale = (1.657, 1.657, 1.0)
ob_plane.lineart.crease_threshold = 0.0
ob_plane_001.location = (0.0, 0.0, 0.0)
ob_plane_001.scale = (0.4395, 0.4395, 1.0)
ob_plane_001.lineart.crease_threshold = 0.0
ob_cylinder_001.location = (0.0, 0.0, 0.0)
ob_cylinder_001.scale = (0.4646, 0.4646, 0.1667)
ob_cylinder_001.lineart.crease_threshold = 0.0
ob_cylinder_002.location = (-5.684e-14, 1.137e-13, -7.629e-06)
ob_cylinder_002.scale = (0.2503, 0.2503, 0.1667)
ob_cylinder_002.lineart.crease_threshold = 0.0
ob_cylinder_003.location = (0.0, 0.0, 60.31)
ob_cylinder_003.scale = (1.0, 1.0, 0.1)
ob_cylinder_003.lineart.crease_threshold = 0.0
ob_cylinder_004.location = (0.0, 0.0, 60.51)
ob_cylinder_004.scale = (1.0, 1.0, 0.1)
ob_cylinder_004.lineart.crease_threshold = 0.0
ob_cylinder_005.location = (-5.684e-14, 1.137e-13, -7.629e-06)
ob_cylinder_005.scale = (0.2503, 0.2503, 0.1667)
ob_cylinder_005.lineart.crease_threshold = 0.0
ob_cylinder_006.location = (-5.684e-14, 1.137e-13, -7.629e-06)
ob_cylinder_006.scale = (0.2503, 0.2503, 0.1667)
ob_cylinder_006.lineart.crease_threshold = 0.0
ob_cylinder_007.location = (0.0, 0.0, 0.0)
ob_cylinder_007.scale = (0.4646, 0.4646, 0.1667)
ob_cylinder_007.lineart.crease_threshold = 0.0
ob_cylinder_008.location = (0.0, 0.0, 3.815e-06)
ob_cylinder_008.scale = (0.7909, 0.7909, 0.1667)
ob_cylinder_008.lineart.crease_threshold = 0.0

# ---- collection membership
col_collection.objects.link(ob_fundament)
col_collection.objects.link(ob_fundament_001)
col_collection.objects.link(ob_fundament_002)
col_collection.objects.link(ob_cylinder)
col_collection.objects.link(ob_underst)
col_collection.objects.link(ob_overst)
col_collection.objects.link(ob_middlebase)
col_collection.objects.link(ob_cube_025)
col_collection.objects.link(ob_outerbase)
col_collection.objects.link(ob_plane)
col_collection.objects.link(ob_plane_001)
col_collection.objects.link(ob_cylinder_001)
col_collection.objects.link(ob_cylinder_002)
col_collection.objects.link(ob_cylinder_003)
col_collection.objects.link(ob_cylinder_004)
col_collection.objects.link(ob_cylinder_005)
col_collection.objects.link(ob_cylinder_006)
col_collection.objects.link(ob_cylinder_007)
col_collection.objects.link(ob_cylinder_008)

# ---- scene / render settings (as saved in the file)
scene.frame_start = 1; scene.frame_end = 250; scene.frame_set(53)
scene.render.engine = 'BLENDER_EEVEE_NEXT'
scene.cycles.use_denoising = False
scene.cycles.samples = 128
scene.cycles.sampling_pattern = 'TABULATED_SOBOL'
scene.cycles.use_adaptive_sampling = False
scene.cycles.use_light_tree = False
scene.view_settings.view_transform = 'Filmic'
bpy.context.view_layer.update()

# ---- added for rendering (the .blend has no active camera and no usable light): camera, sun
cam_auto = bpy.data.cameras.new('AutoCamera')
cam_auto.lens = 50.0
cam_auto.sensor_width = 36.0
cam_auto.clip_end = 2047.6
ob_auto_camera = bpy.data.objects.new('AutoCamera', cam_auto)
scene.collection.objects.link(ob_auto_camera)
ob_auto_camera.location = (116.626, -140.015, 152.239)
ob_auto_camera.rotation_euler = (1.09748, -7.21219e-08, 0.694738)
scene.camera = ob_auto_camera
light_auto_sun = bpy.data.lights.new('AutoSun', 'SUN')
light_auto_sun.energy = 3.0
light_auto_sun.angle = 0.0523599
ob_auto_sun = bpy.data.objects.new('AutoSun', light_auto_sun)
scene.collection.objects.link(ob_auto_sun)
ob_auto_sun.rotation_euler = (0.872665, 0.174533, 0.523599)
bpy.context.view_layer.update()
